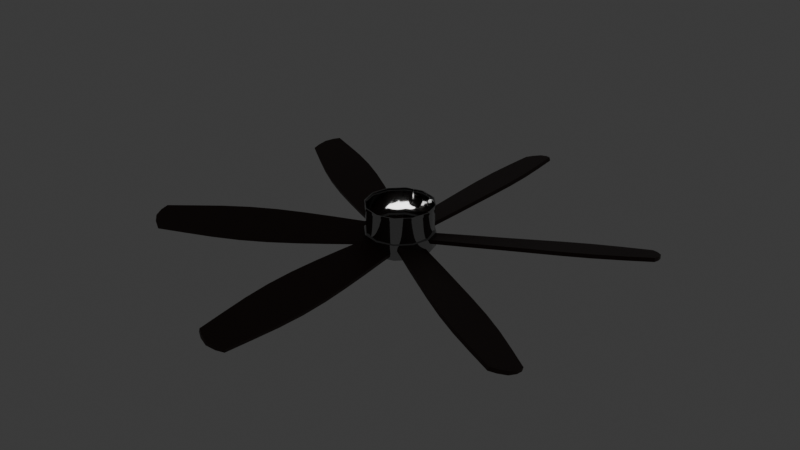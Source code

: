 # Source: CeilingFan1.blend  (saved by Blender 4.1.24; exported with 4.5.12 LTS)
import bpy
from mathutils import Matrix  # noqa: F401  (used for matrix-valued properties, if any)

bpy.ops.wm.read_factory_settings(use_empty=True)
scene = bpy.context.scene
scene.name = 'Scene'

# ---- collections
col_collection = bpy.data.collections.new('Collection'); scene.collection.children.link(col_collection)

# ---- materials (node trees are filled in below, after node groups)
mat_material = bpy.data.materials.new('Material')
mat_material.alpha_threshold = 0.0
mat_material.use_transparent_shadow = False
mat_material.roughness = 0.5
mat_material.line_color = (0.0, 0.0, 0.0, 1.0)
mat_material_001 = bpy.data.materials.new('Material.001')
mat_material_001.use_transparent_shadow = False
mat_material_002 = bpy.data.materials.new('Material.002')
mat_material_002.use_transparent_shadow = False

# ---- material node trees
mat_material.use_nodes = True; mat_material.node_tree.nodes.clear()
_N = mat_material.node_tree.nodes; _L = mat_material.node_tree.links
n0 = _N.new('ShaderNodeOutputMaterial'); n0.name = 'Material Output'; n0.location = (300, 300)
n1 = _N.new('ShaderNodeBsdfPrincipled'); n1.name = 'Principled BSDF'; n1.location = (10, 300)
n1.inputs[3].default_value = 1.45
n1.inputs[28].default_value = 6.5
_L.new(n1.outputs[0], n0.inputs[0])
n0.is_active_output = True
mat_material_001.use_nodes = True; mat_material_001.node_tree.nodes.clear()
_N = mat_material_001.node_tree.nodes; _L = mat_material_001.node_tree.links
n0 = _N.new('ShaderNodeBsdfPrincipled'); n0.name = 'Principled BSDF'; n0.location = (10, 300)
n0.inputs[0].default_value = (0.03454, 0.01131, 0.006484, 1.0)
n1 = _N.new('ShaderNodeOutputMaterial'); n1.name = 'Material Output'; n1.location = (300, 300)
_L.new(n0.outputs[0], n1.inputs[0])
n1.is_active_output = True
mat_material_002.use_nodes = True; mat_material_002.node_tree.nodes.clear()
_N = mat_material_002.node_tree.nodes; _L = mat_material_002.node_tree.links
n0 = _N.new('ShaderNodeBsdfPrincipled'); n0.name = 'Principled BSDF'; n0.location = (10, 300)
n0.inputs[1].default_value = 1.0
n0.inputs[2].default_value = 0.0748
n1 = _N.new('ShaderNodeOutputMaterial'); n1.name = 'Material Output'; n1.location = (300, 300)
n2 = _N.new('ShaderNodeRGB'); n2.name = 'RGB'; n2.location = (-280, 280)
n2.outputs[0].default_value = (0.4339, 0.4339, 0.4339, 1.0)
_L.new(n0.outputs[0], n1.inputs[0])
_L.new(n2.outputs[0], n0.inputs[0])
n1.is_active_output = True

# ---- world
world_world = bpy.data.worlds.new('World'); scene.world = world_world
world_world.use_nodes = True; world_world.node_tree.nodes.clear()
_N = world_world.node_tree.nodes; _L = world_world.node_tree.links
n0 = _N.new('ShaderNodeOutputWorld'); n0.name = 'World Output'; n0.location = (300, 300)
n1 = _N.new('ShaderNodeBackground'); n1.name = 'Background'; n1.location = (10, 300)
n1.inputs[0].default_value = (0.05088, 0.05088, 0.05088, 1.0)
_L.new(n1.outputs[0], n0.inputs[0])
n0.is_active_output = True
world_world.color = (0.05088, 0.05088, 0.05088)
world_world.use_sun_shadow = False
world_world.sun_shadow_jitter_overblur = 0.0

# ---- meshes
me_cube = bpy.data.meshes.new('Cube')
me_cube.from_pydata([(4.465e-10, 0.01682, 0.012), (-0.008412, 0.01457, 0.012), (-0.01457, 0.008412, 0.012), (-0.01682, -4.163e-11, 0.012), (-0.01457, -0.008412, 0.012), (-0.008412, -0.01457, 0.012), (4.465e-10, -0.01682, 0.012), (0.008412, -0.01457, 0.012), (0.01457, -0.008412, 0.012), (0.01682, -4.163e-11, 0.012), (0.01457, 0.008412, 0.012), (0.008412, 0.01457, 0.012), (4.598e-10, 0.01597, -0.01025), (-0.007983, 0.01383, -0.01025), (-0.01383, 0.007983, -0.01025), (-0.01597, -4.163e-11, -0.01025), (-0.01383, -0.007983, -0.01025), (-0.007983, -0.01383, -0.01025), (4.598e-10, -0.01597, -0.01025), (0.007983, -0.01383, -0.01025), (0.01383, -0.007983, -0.01025), (0.01597, -4.163e-11, -0.01025), (0.01383, 0.007983, -0.01025), (0.007983, 0.01383, -0.01025), (-0.008412, 0.01457, -0.01025), (4.465e-10, 0.01682, -0.01025), (-0.01457, 0.008412, -0.01025), (-0.01682, -4.163e-11, -0.01025), (-0.01457, -0.008412, -0.01025), (-0.008412, -0.01457, -0.01025), (4.465e-10, -0.01682, -0.01025), (0.008412, -0.01457, -0.01025), (0.01457, -0.008412, -0.01025), (0.01682, -4.163e-11, -0.01025), (0.01457, 0.008412, -0.01025), (0.008412, 0.01457, -0.01025), (-0.01457, 0.008412, 0.01058), (-0.008412, -0.01457, 0.01058), (0.01457, -0.008412, 0.01058), (-0.008412, 0.01457, 0.01058), (4.465e-10, 0.01682, 0.01058), (0.008412, 0.01457, 0.01058), (-0.01457, -0.008412, 0.01058), (-0.01682, -4.163e-11, 0.01058), (0.008412, -0.01457, 0.01058), (4.465e-10, -0.01682, 0.01058), (0.01457, 0.008412, 0.01058), (0.01682, -4.163e-11, 0.01058), (-0.007983, 0.01383, -0.009754), (4.592e-10, 0.01597, -0.009754), (-0.01383, 0.007983, -0.009754), (-0.01597, -4.163e-11, -0.009754), (-0.01383, -0.007983, -0.009754), (-0.007983, -0.01383, -0.009754), (4.592e-10, -0.01597, -0.009754), (0.007983, -0.01383, -0.009754), (0.01383, -0.007983, -0.009754), (0.01597, -4.163e-11, -0.009754), (0.01383, 0.007983, -0.009754), (0.007983, 0.01383, -0.009754), (-0.00591, 0.01024, -0.01084), (-0.002337, 0.004047, -0.01175), (5.239e-10, 0.004673, -0.01175), (5.871e-10, 0.01182, -0.01084), (-0.01024, 0.00591, -0.01084), (-0.004047, 0.002337, -0.01175), (-0.01182, -4.163e-11, -0.01084), (-0.004673, -1.164e-10, -0.01175), (-0.01024, -0.00591, -0.01084), (-0.004047, -0.002337, -0.01175), (-0.00591, -0.01024, -0.01084), (-0.002337, -0.004047, -0.01175), (5.871e-10, -0.01182, -0.01084), (1.222e-09, -0.004673, -0.01175), (0.00591, -0.01024, -0.01084), (0.002337, -0.004047, -0.01175), (0.01024, -0.00591, -0.01084), (0.004047, -0.002337, -0.01175), (0.01182, -4.163e-11, -0.01084), (0.004673, -9.313e-10, -0.01175), (0.01024, 0.00591, -0.01084), (0.004047, 0.002337, -0.01175), (0.00591, 0.01024, -0.01084), (0.002337, 0.004047, -0.01175), (0.01457, 0.008412, -0.001981), (0.008412, -0.01457, -0.001981), (-0.01457, -0.008412, -0.001981), (0.008412, 0.01457, -0.001981), (-0.008412, 0.01457, -0.001981), (0.01457, -0.008412, -0.001981), (-0.008412, -0.01457, -0.001981), (-0.01457, 0.008412, -0.001981), (-0.01682, -4.163e-11, -0.001981), (4.465e-10, -0.01682, -0.001981), (4.465e-10, 0.01682, -0.001981), (0.01682, -4.163e-11, -0.001981), (0.01457, 0.008412, -0.009204), (0.008412, -0.01457, -0.009204), (-0.01457, -0.008412, -0.009204), (0.008412, 0.01457, -0.009204), (-0.008412, 0.01457, -0.009204), (0.01457, -0.008412, -0.009204), (-0.008412, -0.01457, -0.009204), (-0.01457, 0.008412, -0.009204), (-0.01682, -4.163e-11, -0.009204), (4.465e-10, -0.01682, -0.009204), (4.465e-10, 0.01682, -0.009204), (0.01682, -4.163e-11, -0.009204), (-0.008662, 0.015, 0.012), (4.367e-10, 0.01732, 0.012), (-0.015, 0.008662, 0.012), (-0.01732, -4.163e-11, 0.012), (-0.015, -0.008662, 0.012), (-0.008662, -0.015, 0.012), (4.367e-10, -0.01732, 0.012), (0.008662, -0.015, 0.012), (0.015, -0.008662, 0.012), (0.01732, -4.163e-11, 0.012), (0.015, 0.008662, 0.012), (0.008662, 0.015, 0.012), (0.01732, -4.163e-11, 0.01058), (4.367e-10, -0.01732, 0.01058), (-0.01732, -4.163e-11, 0.01058), (4.367e-10, 0.01732, 0.01058), (0.015, 0.008662, 0.01058), (0.008662, -0.015, 0.01058), (0.015, -0.008662, 0.01058), (0.008662, 0.015, 0.01058), (-0.015, 0.008662, 0.01058), (-0.008662, -0.015, 0.01058), (-0.008662, 0.015, 0.01058), (-0.015, -0.008662, 0.01058)], [], [(107, 33, 34, 96), (105, 30, 31, 97), (104, 27, 28, 98), (96, 34, 35, 99), (106, 25, 24, 100), (97, 31, 32, 101), (98, 28, 29, 102), (99, 35, 25, 106), (100, 24, 26, 103), (101, 32, 33, 107), (102, 29, 30, 105), (103, 26, 27, 104), (13, 48, 50, 14), (13, 24, 25, 12), (14, 26, 24, 13), (15, 27, 26, 14), (16, 28, 27, 15), (17, 29, 28, 16), (18, 30, 29, 17), (19, 31, 30, 18), (20, 32, 31, 19), (21, 33, 32, 20), (22, 34, 33, 21), (23, 35, 34, 22), (12, 25, 35, 23), (64, 50, 48, 60), (20, 56, 57, 21), (17, 53, 54, 18), (14, 50, 51, 15), (21, 57, 58, 22), (18, 54, 55, 19), (15, 51, 52, 16), (22, 58, 59, 23), (12, 49, 48, 13), (19, 55, 56, 20), (16, 52, 53, 17), (23, 59, 49, 12), (61, 62, 83, 81, 79, 77, 75, 73, 71, 69, 67, 65), (63, 49, 59, 82), (68, 52, 51, 66), (70, 53, 52, 68), (72, 54, 53, 70), (74, 55, 54, 72), (76, 56, 55, 74), (78, 57, 56, 76), (80, 58, 57, 78), (82, 59, 58, 80), (45, 121, 129, 37), (66, 51, 50, 64), (61, 60, 63, 62), (65, 64, 60, 61), (67, 66, 64, 65), (69, 68, 66, 67), (71, 70, 68, 69), (73, 72, 70, 71), (75, 74, 72, 73), (77, 76, 74, 75), (79, 78, 76, 77), (81, 80, 78, 79), (83, 82, 80, 81), (62, 63, 82, 83), (60, 48, 49, 63), (11, 119, 109, 0), (44, 125, 121, 45), (3, 111, 112, 4), (36, 128, 130, 39), (46, 124, 120, 47), (10, 118, 119, 11), (2, 110, 111, 3), (37, 129, 131, 42), (9, 117, 118, 10), (1, 108, 110, 2), (39, 130, 123, 40), (36, 91, 92, 43), (37, 90, 93, 45), (38, 89, 95, 47), (39, 88, 91, 36), (41, 87, 94, 40), (42, 86, 90, 37), (44, 85, 89, 38), (40, 94, 88, 39), (46, 84, 87, 41), (43, 92, 86, 42), (45, 93, 85, 44), (47, 95, 84, 46), (110, 128, 122, 111), (113, 129, 121, 114), (116, 126, 120, 117), (108, 130, 128, 110), (119, 127, 123, 109), (112, 131, 129, 113), (115, 125, 126, 116), (109, 123, 130, 108), (118, 124, 127, 119), (111, 122, 131, 112), (114, 121, 125, 115), (117, 120, 124, 118), (4, 112, 113, 5), (38, 126, 125, 44), (5, 113, 114, 6), (40, 123, 127, 41), (6, 114, 115, 7), (41, 127, 124, 46), (47, 120, 126, 38), (7, 115, 116, 8), (42, 131, 122, 43), (0, 109, 108, 1), (43, 122, 128, 36), (8, 116, 117, 9)])
me_cube.polygons.foreach_set('use_smooth', [True] * 109)
me_cube.polygons.foreach_set('material_index', [2, 2, 2, 2, 2, 2, 2, 2, 2, 2, 2, 2, 2, 2, 2, 2, 2, 2, 2, 2, 2, 2, 2, 2, 2, 0, 2, 2, 2, 2, 2, 2, 2, 2, 2, 2, 2, 0, 0, 0, 0, 0, 0, 0, 0, 0, 0, 2, 0, 0, 0, 0, 0, 0, 0, 0, 0, 0, 0, 0, 0, 0, 2, 2, 2, 2, 2, 2, 2, 2, 2, 2, 2, 2, 2, 2, 2, 2, 2, 2, 2, 2, 2, 2, 2, 2, 2, 2, 2, 2, 2, 2, 2, 2, 2, 2, 2, 2, 2, 2, 2, 2, 2, 2, 2, 2, 2, 2, 2])
_k = set([(12, 13), (12, 23), (13, 14), (14, 15), (15, 16), (16, 17), (17, 18), (18, 19), (19, 20), (20, 21), (21, 22), (22, 23), (24, 25), (24, 26), (25, 35), (26, 27), (27, 28), (28, 29), (29, 30), (30, 31), (31, 32), (32, 33), (33, 34), (34, 35), (36, 39), (36, 43), (37, 42), (37, 45), (38, 44), (38, 47), (39, 40), (40, 41), (41, 46), (42, 43), (44, 45), (46, 47), (48, 49), (48, 50), (49, 59), (50, 51), (51, 52), (52, 53), (53, 54), (54, 55), (55, 56), (56, 57), (57, 58), (58, 59), (108, 109), (108, 110), (109, 119), (110, 111), (111, 112), (112, 113), (113, 114), (114, 115), (115, 116), (116, 117), (117, 118), (118, 119), (120, 124), (120, 126), (121, 125), (121, 129), (122, 128), (122, 131), (123, 127), (123, 130), (124, 127), (125, 126), (128, 130), (129, 131)])
me_cube.attributes.new('sharp_edge', 'BOOLEAN', 'EDGE').data.foreach_set('value', [ (min(e.vertices), max(e.vertices)) in _k for e in me_cube.edges])
_uv = me_cube.uv_layers.new(name='UVMap')
_uv.uv.foreach_set('vector', [0.0, 0.0, 0.0, 0.0, 0.0, 0.0, 0.0, 0.0, 0.0, 0.0, 0.0, 0.0, 0.0, 0.0, 0.0, 0.0, 0.0, 0.0, 0.0, 0.0, 0.0, 0.0, 0.0, 0.0, 0.0, 0.0, 0.0, 0.0, 0.0, 0.0, 0.0, 0.0, 0.0, 0.0, 0.0, 0.0, 0.0, 0.0, 0.0, 0.0, 0.0, 0.0, 0.0, 0.0, 0.0, 0.0, 0.0, 0.0, 0.0, 0.0, 0.0, 0.0, 0.0, 0.0, 0.0, 0.0, 0.0, 0.0, 0.0, 0.0, 0.0, 0.0, 0.0, 0.0, 0.0, 0.0, 0.0, 0.0, 0.0, 0.0, 0.0, 0.0, 0.0, 0.0, 0.0, 0.0, 0.0, 0.0, 0.0, 0.0, 0.0, 0.0, 0.0, 0.0, 0.0, 0.0, 0.0, 0.0, 0.0, 0.0, 0.0, 0.0, 0.0, 0.0, 0.0, 0.0, 0.0, 0.0, 0.0, 0.0, 0.0, 0.0, 0.0, 0.0, 0.0, 0.0, 0.0, 0.0, 0.0, 0.0, 0.0, 0.0, 0.0, 0.0, 0.0, 0.0, 0.0, 0.0, 0.0, 0.0, 0.0, 0.0, 0.0, 0.0, 0.0, 0.0, 0.0, 0.0, 0.0, 0.0, 0.0, 0.0, 0.0, 0.0, 0.0, 0.0, 0.0, 0.0, 0.0, 0.0, 0.0, 0.0, 0.0, 0.0, 0.0, 0.0, 0.0, 0.0, 0.0, 0.0, 0.0, 0.0, 0.0, 0.0, 0.0, 0.0, 0.0, 0.0, 0.0, 0.0, 0.0, 0.0, 0.0, 0.0, 0.0, 0.0, 0.0, 0.0, 0.0, 0.0, 0.0, 0.0, 0.0, 0.0, 0.0, 0.0, 0.0, 0.0, 0.0, 0.0, 0.0, 0.0, 0.0, 0.0, 0.0, 0.0, 0.0, 0.0, 0.0, 0.0, 0.0, 0.0, 0.0, 0.0, 0.0, 0.0, 0.0, 0.0, 0.0, 0.0, 0.0, 0.0, 0.0, 0.0, 0.0, 0.0, 0.0, 0.0, 0.0, 0.0, 0.0, 0.0, 0.0, 0.0, 0.0, 0.0, 0.0, 0.0, 0.0, 0.0, 0.0, 0.0, 0.0, 0.0, 0.0, 0.0, 0.0, 0.0, 0.0, 0.0, 0.0, 0.0, 0.0, 0.0, 0.0, 0.0, 0.0, 0.0, 0.0, 0.0, 0.0, 0.0, 0.0, 0.0, 0.0, 0.0, 0.0, 0.0, 0.0, 0.0, 0.0, 0.0, 0.0, 0.0, 0.0, 0.0, 0.0, 0.0, 0.0, 0.0, 0.0, 0.0, 0.0, 0.0, 0.0, 0.0, 0.0, 0.0, 0.0, 0.0, 0.0, 0.0, 0.0, 0.0, 0.0, 0.0, 0.0, 0.0, 0.0, 0.0, 0.0, 0.0, 0.0, 0.0, 0.0, 0.0, 0.0, 0.0, 0.0, 0.0, 0.0, 0.0, 0.0, 0.0, 0.0, 0.0, 0.0, 0.0, 0.0, 0.0, 0.0, 0.0, 0.0, 0.0, 0.0, 0.0, 0.0, 0.0, 0.0, 0.0, 0.0, 0.0, 0.0, 0.0, 0.0, 0.0, 0.0, 0.0, 0.0, 0.0, 0.0, 0.0, 0.0, 0.0, 0.0, 0.0, 0.0, 0.0, 0.0, 0.0, 0.0, 0.0, 0.0, 0.0, 0.0, 0.0, 0.0, 0.0, 0.0, 0.0, 0.0, 0.0, 0.0, 0.0, 0.0, 0.0, 0.0, 0.0, 0.0, 0.0, 0.0, 0.0, 0.0, 0.0, 0.0, 0.0, 0.0, 0.0, 0.0, 0.0, 0.0, 0.0, 0.0, 0.0, 0.0, 0.0, 0.0, 0.0, 0.0, 0.0, 0.0, 0.0, 0.0, 0.0, 0.0, 0.0, 0.0, 0.0, 0.0, 0.0, 0.0, 0.0, 0.0, 0.0, 0.0, 0.0, 0.0, 0.0, 0.0, 0.0, 0.0, 0.0, 0.0, 0.0, 0.0, 0.0, 0.0, 0.0, 0.0, 0.0, 0.0, 0.0, 0.0, 0.0, 0.0, 0.0, 0.0, 0.0, 0.0, 0.0, 0.0, 0.0, 0.0, 0.0, 0.0, 0.0, 0.0, 0.0, 0.0, 0.0, 0.0, 0.0, 0.0, 0.0, 0.0, 0.0, 0.0, 0.0, 0.0, 0.0, 0.0, 0.0, 0.0, 0.0, 0.0, 0.0, 0.0, 0.0, 0.0, 0.0, 0.0, 0.0, 0.0, 0.0, 0.0, 0.0, 0.0, 0.0, 0.0, 0.0, 0.0, 0.0, 0.0, 0.0, 0.0, 0.0, 0.0, 0.0, 0.0, 0.0, 0.0, 0.0, 0.0, 0.0, 0.0, 0.0, 0.0, 0.0, 0.0, 0.0, 0.0, 0.0, 0.0, 0.0, 0.0, 0.0, 0.0, 0.0, 0.0, 0.0, 0.0, 0.0, 0.0, 0.0, 0.0, 0.0, 0.0, 0.0, 0.0, 0.0, 0.0, 0.0, 0.0, 0.0, 0.0, 0.0, 0.0, 0.0, 0.0, 0.0, 0.0, 0.0, 0.0, 0.0, 0.0, 0.0, 0.0, 0.0, 0.0, 0.0, 0.0, 0.0, 0.0, 0.0, 0.0, 0.0, 0.0, 0.0, 0.0, 0.0, 0.0, 0.0, 0.0, 0.0, 0.0, 0.0, 0.0, 0.0, 0.0, 0.0, 0.0, 0.0, 0.0, 0.0, 0.0, 0.0, 0.0, 0.0, 0.0, 0.0, 0.0, 0.0, 0.0, 0.0, 0.0, 0.0, 0.0, 0.0, 0.0, 0.0, 0.0, 0.0, 0.0, 0.0, 0.0, 0.0, 0.0, 0.0, 0.0, 0.0, 0.0, 0.0, 0.0, 0.0, 0.0, 0.0, 0.0, 0.0, 0.0, 0.0, 0.0, 0.0, 0.0, 0.0, 0.0, 0.0, 0.0, 0.0, 0.0, 0.0, 0.0, 0.0, 0.0, 0.0, 0.0, 0.0, 0.0, 0.0, 0.0, 0.0, 0.0, 0.0, 0.0, 0.0, 0.0, 0.0, 0.0, 0.0, 0.0, 0.0, 0.0, 0.0, 0.0, 0.0, 0.0, 0.0, 0.0, 0.0, 0.0, 0.0, 0.0, 0.0, 0.0, 0.0, 0.0, 0.0, 0.0, 0.0, 0.0, 0.0, 0.0, 0.0, 0.0, 0.0, 0.0, 0.0, 0.0, 0.0, 0.0, 0.0, 0.0, 0.0, 0.0, 0.0, 0.0, 0.0, 0.0, 0.0, 0.0, 0.0, 0.0, 0.0, 0.0, 0.0, 0.0, 0.0, 0.0, 0.0, 0.0, 0.0, 0.0, 0.0, 0.0, 0.0, 0.0, 0.0, 0.0, 0.0, 0.0, 0.0, 0.0, 0.0, 0.0, 0.0, 0.0, 0.0, 0.0, 0.0, 0.0, 0.0, 0.0, 0.0, 0.0, 0.0, 0.0, 0.0, 0.0, 0.0, 0.0, 0.0, 0.0, 0.0, 0.0, 0.0, 0.0, 0.0, 0.0, 0.0, 0.0, 0.0, 0.0, 0.0, 0.0, 0.0, 0.0, 0.0, 0.0, 0.0, 0.0, 0.0, 0.0, 0.0, 0.0, 0.0, 0.0, 0.0, 0.0, 0.0, 0.0, 0.0, 0.0, 0.0, 0.0, 0.0, 0.0, 0.0, 0.0, 0.0, 0.0, 0.0, 0.0, 0.0, 0.0, 0.0, 0.0, 0.0, 0.0, 0.0, 0.0, 0.0, 0.0, 0.0, 0.0, 0.0, 0.0, 0.0, 0.0, 0.0, 0.0, 0.0, 0.0, 0.0, 0.0, 0.0, 0.0, 0.0, 0.0, 0.0, 0.0, 0.0, 0.0, 0.0, 0.0, 0.0, 0.0, 0.0, 0.0, 0.0, 0.0, 0.0, 0.0, 0.0, 0.0, 0.0, 0.0, 0.0, 0.0, 0.0, 0.0, 0.0, 0.0, 0.0, 0.0, 0.0, 0.0, 0.0, 0.0, 0.0, 0.0, 0.0, 0.0, 0.0, 0.0, 0.0, 0.0, 0.0, 0.0, 0.0, 0.0, 0.0, 0.0, 0.0, 0.0, 0.0, 0.0, 0.0, 0.0, 0.0, 0.0, 0.0, 0.0, 0.0, 0.0, 0.0, 0.0, 0.0, 0.0, 0.0, 0.0, 0.0, 0.0, 0.0, 0.0, 0.0, 0.0, 0.0, 0.0, 0.0, 0.0, 0.0, 0.0, 0.0, 0.0, 0.0, 0.0, 0.0, 0.0, 0.0, 0.0, 0.0, 0.0, 0.0, 0.0, 0.0, 0.0, 0.0, 0.0, 0.0, 0.0, 0.0, 0.0, 0.0, 0.0, 0.0, 0.0, 0.0, 0.0, 0.0, 0.0, 0.0, 0.0, 0.0, 0.0, 0.0, 0.0, 0.0, 0.0, 0.0, 0.0, 0.0, 0.0, 0.0, 0.0, 0.0, 0.0, 0.0, 0.0, 0.0, 0.0, 0.0, 0.0, 0.0, 0.0, 0.0, 0.0, 0.0, 0.0, 0.0, 0.0, 0.0, 0.0, 0.0, 0.0, 0.0, 0.0, 0.0, 0.0, 0.0])
me_cube.materials.append(mat_material)
me_cube.materials.append(mat_material_001)
me_cube.materials.append(mat_material_002)
me_cube.use_mirror_vertex_groups = False
me_cube.update()
me_cube_001 = bpy.data.meshes.new('Cube.001')
me_cube_001.from_pydata([(0.01355, 0.007821, -0.001981), (0.007821, -0.01355, -0.001981), (-0.01355, -0.007821, -0.001981), (0.007821, 0.01355, -0.001981), (-0.007821, 0.01355, -0.001981), (0.01355, -0.007821, -0.001981), (-0.007821, -0.01355, -0.001981), (-0.01355, 0.007821, -0.001981), (-0.01564, -3.886e-11, -0.001981), (4.103e-10, -0.01564, -0.001981), (4.103e-10, 0.01564, -0.001981), (0.01564, -3.886e-11, -0.001981), (0.01355, 0.007821, -0.009204), (0.007821, -0.01355, -0.009204), (-0.01355, -0.007821, -0.009204), (0.007821, 0.01355, -0.009204), (-0.007821, 0.01355, -0.009204), (0.01355, -0.007821, -0.009204), (-0.007821, -0.01355, -0.009204), (-0.01355, 0.007821, -0.009204), (-0.01564, -3.886e-11, -0.009204), (4.103e-10, -0.01564, -0.009204), (4.103e-10, 0.01564, -0.009204), (0.01564, -3.886e-11, -0.009204), (-0.01758, -4.229e-11, -0.009204), (-0.01758, -4.229e-11, -0.001981), (4.391e-10, -0.01758, -0.009204), (4.391e-10, -0.01758, -0.001981), (4.391e-10, 0.01758, -0.009204), (4.391e-10, 0.01758, -0.001981), (0.01758, -4.229e-11, -0.009204), (0.01758, -4.229e-11, -0.001981), (-0.01522, 0.008788, -0.001981), (-0.008788, -0.01522, -0.001981), (0.01522, -0.008788, -0.001981), (-0.008788, 0.01522, -0.001981), (0.008788, 0.01522, -0.001981), (-0.01522, -0.008788, -0.001981), (0.008788, -0.01522, -0.001981), (0.01522, 0.008788, -0.001981), (0.01522, 0.008788, -0.009204), (0.008788, -0.01522, -0.009204), (-0.01522, -0.008788, -0.009204), (0.008788, 0.01522, -0.009204), (-0.008788, 0.01522, -0.009204), (0.01522, -0.008788, -0.009204), (-0.008788, -0.01522, -0.009204), (-0.01522, 0.008788, -0.009204), (-0.009126, -0.002426, -0.00618), (-0.008947, -0.002117, -0.008056), (-0.1073, 0.05293, -0.006668), (-0.107, 0.05341, -0.008514), (-0.002641, 0.008807, -0.003181), (-0.002462, 0.009117, -0.005057), (-0.09977, 0.06599, -0.002724), (-0.09949, 0.06647, -0.004569), (-0.01417, 0.01701, -0.004682), (-0.02577, 0.02509, -0.004222), (-0.03747, 0.033, -0.003797), (-0.04926, 0.04076, -0.003551), (-0.0613, 0.04809, -0.003598), (-0.07374, 0.05472, -0.003872), (-0.08656, 0.06069, -0.004244), (-0.02182, 0.003771, -0.006555), (-0.03462, 0.009776, -0.007016), (-0.04732, 0.01595, -0.00744), (-0.05993, 0.02228, -0.007686), (-0.07229, 0.02904, -0.007639), (-0.08426, 0.0365, -0.007366), (-0.09584, 0.04461, -0.006994), (-0.08684, 0.0602, -0.002397), (-0.07401, 0.05425, -0.002024), (-0.06154, 0.04766, -0.001747), (-0.04948, 0.04038, -0.001696), (-0.03768, 0.03265, -0.001938), (-0.02597, 0.02475, -0.002357), (-0.01436, 0.01668, -0.002812), (-0.09556, 0.0451, -0.00884), (-0.08399, 0.03696, -0.009214), (-0.07205, 0.02947, -0.009491), (-0.05971, 0.02266, -0.009541), (-0.04712, 0.0163, -0.0093), (-0.03442, 0.01012, -0.00888), (-0.02163, 0.004096, -0.008426), (-0.005705, 0.0035, -0.006557), (-0.005883, 0.00319, -0.004681), (-0.0179, 0.01055, -0.006554), (-0.0301, 0.0176, -0.006551), (-0.04229, 0.02465, -0.006549), (-0.05449, 0.03171, -0.006546), (-0.06667, 0.03878, -0.006544), (-0.07886, 0.04584, -0.006543), (-0.09106, 0.0529, -0.006542), (-0.01809, 0.01023, -0.004684), (-0.03029, 0.01726, -0.004686), (-0.0425, 0.0243, -0.004689), (-0.05471, 0.03133, -0.004691), (-0.06692, 0.03835, -0.004693), (-0.07913, 0.04538, -0.004695), (-0.09134, 0.05241, -0.004696), (-0.1031, 0.0642, -0.003557), (-0.1074, 0.05671, -0.005837), (-0.1033, 0.05932, -0.004696), (-0.1063, 0.06103, -0.004697), (-0.1072, 0.05721, -0.00768), (-0.1028, 0.06469, -0.005401), (-0.103, 0.05981, -0.006542), (-0.106, 0.06152, -0.006541), (-0.006664, 0.00669, -0.00618), (-0.006307, 0.00669, -0.008056), (-0.007817, 0.1194, -0.006668), (-0.007262, 0.1194, -0.008514), (0.006307, 0.00669, -0.003181), (0.006664, 0.00669, -0.005057), (0.007262, 0.1194, -0.002724), (0.007817, 0.1194, -0.004569), (0.007642, 0.02078, -0.004682), (0.008841, 0.03487, -0.004222), (0.009846, 0.04895, -0.003797), (0.01067, 0.06304, -0.003551), (0.01099, 0.07713, -0.003598), (0.01052, 0.09122, -0.003872), (0.009283, 0.1053, -0.004244), (-0.007642, 0.02078, -0.006555), (-0.008841, 0.03487, -0.007016), (-0.009846, 0.04895, -0.00744), (-0.01067, 0.06304, -0.007686), (-0.01099, 0.07713, -0.007639), (-0.01052, 0.09122, -0.007366), (-0.009283, 0.1053, -0.006994), (0.00872, 0.1053, -0.002397), (0.009982, 0.09122, -0.002024), (0.01051, 0.07713, -0.001747), (0.01023, 0.06304, -0.001696), (0.00944, 0.04895, -0.001938), (0.00845, 0.03487, -0.002357), (0.007266, 0.02078, -0.002812), (-0.00872, 0.1053, -0.00884), (-0.009981, 0.09122, -0.009214), (-0.01051, 0.07713, -0.009491), (-0.01023, 0.06304, -0.009541), (-0.00944, 0.04895, -0.0093), (-0.00845, 0.03487, -0.00888), (-0.007266, 0.02078, -0.008426), (0.0001787, 0.00669, -0.006557), (-0.0001787, 0.00669, -0.004681), (0.0001876, 0.02078, -0.006554), (0.0001957, 0.03487, -0.006551), (0.0002033, 0.04895, -0.006549), (0.000219, 0.06304, -0.006546), (0.000244, 0.07713, -0.006544), (0.0002685, 0.09122, -0.006543), (0.0002818, 0.1053, -0.006542), (-0.0001876, 0.02078, -0.004684), (-0.0001957, 0.03487, -0.004686), (-0.0002033, 0.04895, -0.004689), (-0.000219, 0.06304, -0.004691), (-0.0002439, 0.07713, -0.004693), (-0.0002685, 0.09122, -0.004695), (-0.0002818, 0.1053, -0.004696), (0.00404, 0.1214, -0.003557), (-0.004608, 0.1214, -0.005837), (-0.0002857, 0.1191, -0.004696), (-0.0002848, 0.1226, -0.004697), (-0.00404, 0.1214, -0.00768), (0.004608, 0.1214, -0.005401), (0.0002858, 0.1191, -0.006542), (0.0002848, 0.1226, -0.006541), (0.002462, 0.009117, -0.00618), (0.002641, 0.008807, -0.008056), (0.09949, 0.06647, -0.006668), (0.09977, 0.06599, -0.008514), (0.008947, -0.002117, -0.003181), (0.009126, -0.002426, -0.005057), (0.107, 0.05341, -0.002724), (0.1073, 0.05293, -0.004569), (0.02182, 0.003771, -0.004682), (0.03462, 0.009776, -0.004222), (0.04732, 0.01595, -0.003797), (0.05993, 0.02228, -0.003551), (0.07229, 0.02904, -0.003598), (0.08426, 0.0365, -0.003872), (0.09584, 0.04461, -0.004244), (0.01417, 0.01701, -0.006555), (0.02577, 0.02509, -0.007016), (0.03747, 0.033, -0.00744), (0.04926, 0.04076, -0.007686), (0.0613, 0.04809, -0.007639), (0.07374, 0.05472, -0.007366), (0.08656, 0.06069, -0.006994), (0.09556, 0.0451, -0.002397), (0.08399, 0.03696, -0.002024), (0.07205, 0.02947, -0.001747), (0.05971, 0.02266, -0.001696), (0.04712, 0.0163, -0.001938), (0.03442, 0.01012, -0.002357), (0.02163, 0.004096, -0.002812), (0.08684, 0.0602, -0.00884), (0.07401, 0.05425, -0.009214), (0.06154, 0.04766, -0.009491), (0.04948, 0.04038, -0.009541), (0.03768, 0.03265, -0.0093), (0.02597, 0.02475, -0.00888), (0.01436, 0.01668, -0.008426), (0.005883, 0.00319, -0.006557), (0.005705, 0.0035, -0.004681), (0.01809, 0.01023, -0.006554), (0.03029, 0.01726, -0.006551), (0.0425, 0.0243, -0.006549), (0.05471, 0.03133, -0.006546), (0.06692, 0.03835, -0.006544), (0.07913, 0.04538, -0.006543), (0.09134, 0.05241, -0.006542), (0.0179, 0.01055, -0.004684), (0.0301, 0.0176, -0.004686), (0.04229, 0.02465, -0.004689), (0.05449, 0.03171, -0.004691), (0.06667, 0.03878, -0.004693), (0.07886, 0.04584, -0.004695), (0.09106, 0.0529, -0.004696), (0.1072, 0.05721, -0.003557), (0.1028, 0.06469, -0.005837), (0.103, 0.05981, -0.004696), (0.106, 0.06152, -0.004697), (0.1031, 0.0642, -0.00768), (0.1074, 0.05671, -0.005401), (0.1033, 0.05932, -0.006542), (0.1063, 0.06103, -0.006541), (0.009126, 0.002426, -0.00618), (0.008947, 0.002117, -0.008056), (0.1073, -0.05293, -0.006668), (0.107, -0.05341, -0.008514), (0.002641, -0.008807, -0.003181), (0.002462, -0.009117, -0.005057), (0.09977, -0.06599, -0.002724), (0.09949, -0.06647, -0.004569), (0.01417, -0.01701, -0.004682), (0.02577, -0.02509, -0.004222), (0.03747, -0.033, -0.003797), (0.04926, -0.04076, -0.003551), (0.0613, -0.04809, -0.003598), (0.07374, -0.05472, -0.003872), (0.08656, -0.06069, -0.004244), (0.02182, -0.003771, -0.006555), (0.03462, -0.009776, -0.007016), (0.04732, -0.01595, -0.00744), (0.05993, -0.02228, -0.007686), (0.07229, -0.02904, -0.007639), (0.08426, -0.0365, -0.007366), (0.09584, -0.04461, -0.006994), (0.08684, -0.0602, -0.002397), (0.07401, -0.05425, -0.002024), (0.06154, -0.04766, -0.001747), (0.04948, -0.04038, -0.001696), (0.03768, -0.03265, -0.001938), (0.02597, -0.02475, -0.002357), (0.01436, -0.01668, -0.002812), (0.09556, -0.0451, -0.00884), (0.08399, -0.03696, -0.009214), (0.07205, -0.02947, -0.009491), (0.05971, -0.02266, -0.009541), (0.04712, -0.0163, -0.0093), (0.03442, -0.01012, -0.00888), (0.02163, -0.004096, -0.008426), (0.005705, -0.0035, -0.006557), (0.005883, -0.00319, -0.004681), (0.0179, -0.01055, -0.006554), (0.0301, -0.0176, -0.006551), (0.04229, -0.02465, -0.006549), (0.05449, -0.03171, -0.006546), (0.06667, -0.03878, -0.006544), (0.07886, -0.04584, -0.006543), (0.09106, -0.0529, -0.006542), (0.01809, -0.01023, -0.004684), (0.03029, -0.01726, -0.004686), (0.0425, -0.0243, -0.004689), (0.05471, -0.03133, -0.004691), (0.06692, -0.03835, -0.004693), (0.07913, -0.04538, -0.004695), (0.09134, -0.05241, -0.004696), (0.1031, -0.0642, -0.003557), (0.1074, -0.05671, -0.005837), (0.1033, -0.05932, -0.004696), (0.1063, -0.06103, -0.004697), (0.1072, -0.05721, -0.00768), (0.1028, -0.06469, -0.005401), (0.103, -0.05981, -0.006542), (0.106, -0.06152, -0.006541), (0.006664, -0.00669, -0.00618), (0.006307, -0.00669, -0.008056), (0.007817, -0.1194, -0.006668), (0.007262, -0.1194, -0.008514), (-0.006307, -0.00669, -0.003181), (-0.006664, -0.00669, -0.005057), (-0.007262, -0.1194, -0.002724), (-0.007817, -0.1194, -0.004569), (-0.007642, -0.02078, -0.004682), (-0.008841, -0.03487, -0.004222), (-0.009846, -0.04895, -0.003797), (-0.01067, -0.06304, -0.003551), (-0.01099, -0.07713, -0.003598), (-0.01052, -0.09122, -0.003872), (-0.009283, -0.1053, -0.004244), (0.007642, -0.02078, -0.006555), (0.008841, -0.03487, -0.007016), (0.009846, -0.04895, -0.00744), (0.01067, -0.06304, -0.007686), (0.01099, -0.07713, -0.007639), (0.01052, -0.09122, -0.007366), (0.009283, -0.1053, -0.006994), (-0.00872, -0.1053, -0.002397), (-0.009982, -0.09122, -0.002024), (-0.01051, -0.07713, -0.001747), (-0.01023, -0.06304, -0.001696), (-0.00944, -0.04895, -0.001938), (-0.00845, -0.03487, -0.002357), (-0.007266, -0.02078, -0.002812), (0.00872, -0.1053, -0.00884), (0.009981, -0.09122, -0.009214), (0.01051, -0.07713, -0.009491), (0.01023, -0.06304, -0.009541), (0.00944, -0.04895, -0.0093), (0.00845, -0.03487, -0.00888), (0.007266, -0.02078, -0.008426), (-0.0001787, -0.00669, -0.006557), (0.0001787, -0.00669, -0.004681), (-0.0001876, -0.02078, -0.006554), (-0.0001957, -0.03487, -0.006551), (-0.0002033, -0.04895, -0.006549), (-0.0002191, -0.06304, -0.006546), (-0.000244, -0.07713, -0.006544), (-0.0002685, -0.09122, -0.006543), (-0.0002818, -0.1053, -0.006542), (0.0001876, -0.02078, -0.004684), (0.0001957, -0.03487, -0.004686), (0.0002033, -0.04895, -0.004689), (0.000219, -0.06304, -0.004691), (0.0002439, -0.07713, -0.004693), (0.0002685, -0.09122, -0.004695), (0.0002818, -0.1053, -0.004696), (-0.00404, -0.1214, -0.003557), (0.004608, -0.1214, -0.005837), (0.0002857, -0.1191, -0.004696), (0.0002848, -0.1226, -0.004697), (0.00404, -0.1214, -0.00768), (-0.004608, -0.1214, -0.005401), (-0.0002858, -0.1191, -0.006542), (-0.0002848, -0.1226, -0.006541), (-0.002462, -0.009117, -0.00618), (-0.002641, -0.008807, -0.008056), (-0.09949, -0.06647, -0.006668), (-0.09977, -0.06599, -0.008514), (-0.008947, 0.002117, -0.003181), (-0.009126, 0.002426, -0.005057), (-0.107, -0.05341, -0.002724), (-0.1073, -0.05293, -0.004569), (-0.02182, -0.003771, -0.004682), (-0.03462, -0.009776, -0.004222), (-0.04732, -0.01595, -0.003797), (-0.05993, -0.02228, -0.003551), (-0.07229, -0.02904, -0.003598), (-0.08426, -0.0365, -0.003872), (-0.09584, -0.04461, -0.004244), (-0.01417, -0.01701, -0.006555), (-0.02577, -0.02509, -0.007016), (-0.03747, -0.033, -0.00744), (-0.04926, -0.04076, -0.007686), (-0.0613, -0.04809, -0.007639), (-0.07374, -0.05472, -0.007366), (-0.08656, -0.06069, -0.006994), (-0.09556, -0.0451, -0.002397), (-0.08399, -0.03696, -0.002024), (-0.07205, -0.02947, -0.001747), (-0.05971, -0.02266, -0.001696), (-0.04712, -0.0163, -0.001938), (-0.03442, -0.01012, -0.002357), (-0.02163, -0.004096, -0.002812), (-0.08684, -0.0602, -0.00884), (-0.07401, -0.05425, -0.009214), (-0.06154, -0.04766, -0.009491), (-0.04948, -0.04038, -0.009541), (-0.03768, -0.03265, -0.0093), (-0.02597, -0.02475, -0.00888), (-0.01436, -0.01668, -0.008426), (-0.005883, -0.00319, -0.006557), (-0.005705, -0.0035, -0.004681), (-0.01809, -0.01023, -0.006554), (-0.03029, -0.01726, -0.006551), (-0.0425, -0.0243, -0.006549), (-0.05471, -0.03133, -0.006546), (-0.06692, -0.03835, -0.006544), (-0.07913, -0.04538, -0.006543), (-0.09134, -0.05241, -0.006542), (-0.0179, -0.01055, -0.004684), (-0.0301, -0.0176, -0.004686), (-0.04229, -0.02465, -0.004689), (-0.05449, -0.03171, -0.004691), (-0.06667, -0.03878, -0.004693), (-0.07886, -0.04584, -0.004695), (-0.09106, -0.0529, -0.004696), (-0.1072, -0.05721, -0.003557), (-0.1028, -0.06469, -0.005837), (-0.103, -0.05981, -0.004696), (-0.106, -0.06152, -0.004697), (-0.1031, -0.0642, -0.00768), (-0.1074, -0.05671, -0.005401), (-0.1033, -0.05932, -0.006542), (-0.1063, -0.06103, -0.006541)], [], [(31, 30, 40, 39), (27, 26, 41, 38), (25, 24, 42, 37), (39, 40, 43, 36), (29, 28, 44, 35), (38, 41, 45, 34), (37, 42, 46, 33), (36, 43, 28, 29), (35, 44, 47, 32), (34, 45, 30, 31), (33, 46, 26, 27), (32, 47, 24, 25), (7, 8, 20, 19), (6, 9, 21, 18), (5, 11, 23, 17), (4, 7, 19, 16), (3, 10, 22, 15), (2, 6, 18, 14), (1, 5, 17, 13), (10, 4, 16, 22), (0, 3, 15, 12), (8, 2, 14, 20), (9, 1, 13, 21), (11, 0, 12, 23), (7, 32, 25, 8), (13, 41, 26, 21), (0, 39, 36, 3), (19, 47, 44, 16), (6, 33, 27, 9), (12, 40, 30, 23), (8, 25, 37, 2), (22, 28, 43, 15), (5, 34, 31, 11), (9, 27, 38, 1), (18, 46, 42, 14), (4, 35, 32, 7), (11, 31, 39, 0), (17, 45, 41, 13), (3, 36, 29, 10), (16, 44, 28, 22), (2, 37, 33, 6), (20, 24, 47, 19), (15, 43, 40, 12), (1, 38, 34, 5), (21, 26, 46, 18), (14, 42, 24, 20), (10, 29, 35, 4), (23, 30, 45, 17), (92, 77, 51, 104, 106), (69, 99, 102, 101, 50), (56, 76, 52, 53), (62, 92, 106, 105, 55), (77, 69, 50, 51), (49, 48, 63, 83), (83, 63, 64, 82), (82, 64, 65, 81), (81, 65, 66, 80), (80, 66, 67, 79), (79, 67, 68, 78), (78, 68, 69, 77), (84, 49, 83, 86), (86, 83, 82, 87), (87, 82, 81, 88), (88, 81, 80, 89), (89, 80, 79, 90), (90, 79, 78, 91), (91, 78, 77, 92), (55, 54, 70, 62), (62, 70, 71, 61), (61, 71, 72, 60), (60, 72, 73, 59), (59, 73, 74, 58), (58, 74, 75, 57), (57, 75, 76, 56), (85, 52, 76, 93), (93, 76, 75, 94), (94, 75, 74, 95), (95, 74, 73, 96), (96, 73, 72, 97), (97, 72, 71, 98), (98, 71, 70, 99), (105, 100, 54, 55), (68, 98, 99, 69), (67, 97, 98, 68), (66, 96, 97, 67), (65, 95, 96, 66), (64, 94, 95, 65), (63, 93, 94, 64), (48, 85, 93, 63), (61, 91, 92, 62), (60, 90, 91, 61), (59, 89, 90, 60), (58, 88, 89, 59), (57, 87, 88, 58), (56, 86, 87, 57), (53, 84, 86, 56), (99, 70, 54, 100, 102), (51, 50, 101, 104), (100, 103, 102), (103, 101, 102), (104, 107, 106), (107, 105, 106), (100, 105, 107, 103), (103, 107, 104, 101), (152, 137, 111, 164, 166), (129, 159, 162, 161, 110), (116, 136, 112, 113), (122, 152, 166, 165, 115), (137, 129, 110, 111), (109, 108, 123, 143), (143, 123, 124, 142), (142, 124, 125, 141), (141, 125, 126, 140), (140, 126, 127, 139), (139, 127, 128, 138), (138, 128, 129, 137), (144, 109, 143, 146), (146, 143, 142, 147), (147, 142, 141, 148), (148, 141, 140, 149), (149, 140, 139, 150), (150, 139, 138, 151), (151, 138, 137, 152), (115, 114, 130, 122), (122, 130, 131, 121), (121, 131, 132, 120), (120, 132, 133, 119), (119, 133, 134, 118), (118, 134, 135, 117), (117, 135, 136, 116), (145, 112, 136, 153), (153, 136, 135, 154), (154, 135, 134, 155), (155, 134, 133, 156), (156, 133, 132, 157), (157, 132, 131, 158), (158, 131, 130, 159), (165, 160, 114, 115), (128, 158, 159, 129), (127, 157, 158, 128), (126, 156, 157, 127), (125, 155, 156, 126), (124, 154, 155, 125), (123, 153, 154, 124), (108, 145, 153, 123), (121, 151, 152, 122), (120, 150, 151, 121), (119, 149, 150, 120), (118, 148, 149, 119), (117, 147, 148, 118), (116, 146, 147, 117), (113, 144, 146, 116), (159, 130, 114, 160, 162), (111, 110, 161, 164), (160, 163, 162), (163, 161, 162), (164, 167, 166), (167, 165, 166), (160, 165, 167, 163), (163, 167, 164, 161), (212, 197, 171, 224, 226), (189, 219, 222, 221, 170), (176, 196, 172, 173), (182, 212, 226, 225, 175), (197, 189, 170, 171), (169, 168, 183, 203), (203, 183, 184, 202), (202, 184, 185, 201), (201, 185, 186, 200), (200, 186, 187, 199), (199, 187, 188, 198), (198, 188, 189, 197), (204, 169, 203, 206), (206, 203, 202, 207), (207, 202, 201, 208), (208, 201, 200, 209), (209, 200, 199, 210), (210, 199, 198, 211), (211, 198, 197, 212), (175, 174, 190, 182), (182, 190, 191, 181), (181, 191, 192, 180), (180, 192, 193, 179), (179, 193, 194, 178), (178, 194, 195, 177), (177, 195, 196, 176), (205, 172, 196, 213), (213, 196, 195, 214), (214, 195, 194, 215), (215, 194, 193, 216), (216, 193, 192, 217), (217, 192, 191, 218), (218, 191, 190, 219), (225, 220, 174, 175), (188, 218, 219, 189), (187, 217, 218, 188), (186, 216, 217, 187), (185, 215, 216, 186), (184, 214, 215, 185), (183, 213, 214, 184), (168, 205, 213, 183), (181, 211, 212, 182), (180, 210, 211, 181), (179, 209, 210, 180), (178, 208, 209, 179), (177, 207, 208, 178), (176, 206, 207, 177), (173, 204, 206, 176), (219, 190, 174, 220, 222), (171, 170, 221, 224), (220, 223, 222), (223, 221, 222), (224, 227, 226), (227, 225, 226), (220, 225, 227, 223), (223, 227, 224, 221), (272, 257, 231, 284, 286), (249, 279, 282, 281, 230), (236, 256, 232, 233), (242, 272, 286, 285, 235), (257, 249, 230, 231), (229, 228, 243, 263), (263, 243, 244, 262), (262, 244, 245, 261), (261, 245, 246, 260), (260, 246, 247, 259), (259, 247, 248, 258), (258, 248, 249, 257), (264, 229, 263, 266), (266, 263, 262, 267), (267, 262, 261, 268), (268, 261, 260, 269), (269, 260, 259, 270), (270, 259, 258, 271), (271, 258, 257, 272), (235, 234, 250, 242), (242, 250, 251, 241), (241, 251, 252, 240), (240, 252, 253, 239), (239, 253, 254, 238), (238, 254, 255, 237), (237, 255, 256, 236), (265, 232, 256, 273), (273, 256, 255, 274), (274, 255, 254, 275), (275, 254, 253, 276), (276, 253, 252, 277), (277, 252, 251, 278), (278, 251, 250, 279), (285, 280, 234, 235), (248, 278, 279, 249), (247, 277, 278, 248), (246, 276, 277, 247), (245, 275, 276, 246), (244, 274, 275, 245), (243, 273, 274, 244), (228, 265, 273, 243), (241, 271, 272, 242), (240, 270, 271, 241), (239, 269, 270, 240), (238, 268, 269, 239), (237, 267, 268, 238), (236, 266, 267, 237), (233, 264, 266, 236), (279, 250, 234, 280, 282), (231, 230, 281, 284), (280, 283, 282), (283, 281, 282), (284, 287, 286), (287, 285, 286), (280, 285, 287, 283), (283, 287, 284, 281), (332, 317, 291, 344, 346), (309, 339, 342, 341, 290), (296, 316, 292, 293), (302, 332, 346, 345, 295), (317, 309, 290, 291), (289, 288, 303, 323), (323, 303, 304, 322), (322, 304, 305, 321), (321, 305, 306, 320), (320, 306, 307, 319), (319, 307, 308, 318), (318, 308, 309, 317), (324, 289, 323, 326), (326, 323, 322, 327), (327, 322, 321, 328), (328, 321, 320, 329), (329, 320, 319, 330), (330, 319, 318, 331), (331, 318, 317, 332), (295, 294, 310, 302), (302, 310, 311, 301), (301, 311, 312, 300), (300, 312, 313, 299), (299, 313, 314, 298), (298, 314, 315, 297), (297, 315, 316, 296), (325, 292, 316, 333), (333, 316, 315, 334), (334, 315, 314, 335), (335, 314, 313, 336), (336, 313, 312, 337), (337, 312, 311, 338), (338, 311, 310, 339), (345, 340, 294, 295), (308, 338, 339, 309), (307, 337, 338, 308), (306, 336, 337, 307), (305, 335, 336, 306), (304, 334, 335, 305), (303, 333, 334, 304), (288, 325, 333, 303), (301, 331, 332, 302), (300, 330, 331, 301), (299, 329, 330, 300), (298, 328, 329, 299), (297, 327, 328, 298), (296, 326, 327, 297), (293, 324, 326, 296), (339, 310, 294, 340, 342), (291, 290, 341, 344), (340, 343, 342), (343, 341, 342), (344, 347, 346), (347, 345, 346), (340, 345, 347, 343), (343, 347, 344, 341), (392, 377, 351, 404, 406), (369, 399, 402, 401, 350), (356, 376, 352, 353), (362, 392, 406, 405, 355), (377, 369, 350, 351), (349, 348, 363, 383), (383, 363, 364, 382), (382, 364, 365, 381), (381, 365, 366, 380), (380, 366, 367, 379), (379, 367, 368, 378), (378, 368, 369, 377), (384, 349, 383, 386), (386, 383, 382, 387), (387, 382, 381, 388), (388, 381, 380, 389), (389, 380, 379, 390), (390, 379, 378, 391), (391, 378, 377, 392), (355, 354, 370, 362), (362, 370, 371, 361), (361, 371, 372, 360), (360, 372, 373, 359), (359, 373, 374, 358), (358, 374, 375, 357), (357, 375, 376, 356), (385, 352, 376, 393), (393, 376, 375, 394), (394, 375, 374, 395), (395, 374, 373, 396), (396, 373, 372, 397), (397, 372, 371, 398), (398, 371, 370, 399), (405, 400, 354, 355), (368, 398, 399, 369), (367, 397, 398, 368), (366, 396, 397, 367), (365, 395, 396, 366), (364, 394, 395, 365), (363, 393, 394, 364), (348, 385, 393, 363), (361, 391, 392, 362), (360, 390, 391, 361), (359, 389, 390, 360), (358, 388, 389, 359), (357, 387, 388, 358), (356, 386, 387, 357), (353, 384, 386, 356), (399, 370, 354, 400, 402), (351, 350, 401, 404), (400, 403, 402), (403, 401, 402), (404, 407, 406), (407, 405, 406), (400, 405, 407, 403), (403, 407, 404, 401)])
me_cube_001.polygons.foreach_set('use_smooth', [True] * 384)
me_cube_001.polygons.foreach_set('material_index', [2, 2, 2, 2, 2, 2, 2, 2, 2, 2, 2, 2, 2, 2, 2, 2, 2, 2, 2, 2, 2, 2, 2, 2, 2, 2, 2, 2, 2, 2, 2, 2, 2, 2, 2, 2, 2, 2, 2, 2, 2, 2, 2, 2, 2, 2, 2, 2, 1, 1, 1, 1, 1, 1, 1, 1, 1, 1, 1, 1, 1, 1, 1, 1, 1, 1, 1, 1, 1, 1, 1, 1, 1, 1, 1, 1, 1, 1, 1, 1, 1, 1, 1, 1, 1, 1, 1, 1, 1, 1, 1, 1, 1, 1, 1, 1, 1, 1, 1, 1, 1, 1, 1, 1, 1, 1, 1, 1, 1, 1, 1, 1, 1, 1, 1, 1, 1, 1, 1, 1, 1, 1, 1, 1, 1, 1, 1, 1, 1, 1, 1, 1, 1, 1, 1, 1, 1, 1, 1, 1, 1, 1, 1, 1, 1, 1, 1, 1, 1, 1, 1, 1, 1, 1, 1, 1, 1, 1, 1, 1, 1, 1, 1, 1, 1, 1, 1, 1, 1, 1, 1, 1, 1, 1, 1, 1, 1, 1, 1, 1, 1, 1, 1, 1, 1, 1, 1, 1, 1, 1, 1, 1, 1, 1, 1, 1, 1, 1, 1, 1, 1, 1, 1, 1, 1, 1, 1, 1, 1, 1, 1, 1, 1, 1, 1, 1, 1, 1, 1, 1, 1, 1, 1, 1, 1, 1, 1, 1, 1, 1, 1, 1, 1, 1, 1, 1, 1, 1, 1, 1, 1, 1, 1, 1, 1, 1, 1, 1, 1, 1, 1, 1, 1, 1, 1, 1, 1, 1, 1, 1, 1, 1, 1, 1, 1, 1, 1, 1, 1, 1, 1, 1, 1, 1, 1, 1, 1, 1, 1, 1, 1, 1, 1, 1, 1, 1, 1, 1, 1, 1, 1, 1, 1, 1, 1, 1, 1, 1, 1, 1, 1, 1, 1, 1, 1, 1, 1, 1, 1, 1, 1, 1, 1, 1, 1, 1, 1, 1, 1, 1, 1, 1, 1, 1, 1, 1, 1, 1, 1, 1, 1, 1, 1, 1, 1, 1, 1, 1, 1, 1, 1, 1, 1, 1, 1, 1, 1, 1, 1, 1, 1, 1, 1, 1, 1, 1, 1, 1, 1, 1, 1, 1, 1, 1, 1, 1, 1, 1, 1, 1, 1, 1, 1, 1, 1, 1, 1, 1, 1, 1, 1, 1, 1, 1])
_k = set([(0, 3), (0, 11), (1, 5), (1, 9), (2, 6), (2, 8), (3, 10), (4, 7), (4, 10), (5, 11), (6, 9), (7, 8), (12, 15), (12, 23), (13, 17), (13, 21), (14, 18), (14, 20), (15, 22), (16, 19), (16, 22), (17, 23), (18, 21), (19, 20), (24, 42), (24, 47), (25, 32), (25, 37), (26, 41), (26, 46), (27, 33), (27, 38), (28, 43), (28, 44), (29, 35), (29, 36), (30, 40), (30, 45), (31, 34), (31, 39), (32, 35), (33, 37), (34, 38), (36, 39), (40, 43), (41, 45), (42, 46), (44, 47), (48, 49), (48, 63), (48, 85), (49, 83), (49, 84), (50, 51), (50, 69), (50, 101), (51, 77), (51, 104), (52, 53), (52, 76), (52, 85), (53, 56), (53, 84), (54, 55), (54, 70), (54, 100), (55, 62), (55, 105), (56, 57), (57, 58), (58, 59), (59, 60), (60, 61), (61, 62), (63, 64), (64, 65), (65, 66), (66, 67), (67, 68), (68, 69), (70, 71), (71, 72), (72, 73), (73, 74), (74, 75), (75, 76), (77, 78), (78, 79), (79, 80), (80, 81), (81, 82), (82, 83), (100, 103), (101, 103), (104, 107), (105, 107), (108, 109), (108, 123), (108, 145), (109, 143), (109, 144), (110, 111), (110, 129), (110, 161), (111, 137), (111, 164), (112, 113), (112, 136), (112, 145), (113, 116), (113, 144), (114, 115), (114, 130), (114, 160), (115, 122), (115, 165), (116, 117), (117, 118), (118, 119), (119, 120), (120, 121), (121, 122), (123, 124), (124, 125), (125, 126), (126, 127), (127, 128), (128, 129), (130, 131), (131, 132), (132, 133), (133, 134), (134, 135), (135, 136), (137, 138), (138, 139), (139, 140), (140, 141), (141, 142), (142, 143), (160, 163), (161, 163), (164, 167), (165, 167), (168, 169), (168, 183), (168, 205), (169, 203), (169, 204), (170, 171), (170, 189), (170, 221), (171, 197), (171, 224), (172, 173), (172, 196), (172, 205), (173, 176), (173, 204), (174, 175), (174, 190), (174, 220), (175, 182), (175, 225), (176, 177), (177, 178), (178, 179), (179, 180), (180, 181), (181, 182), (183, 184), (184, 185), (185, 186), (186, 187), (187, 188), (188, 189), (190, 191), (191, 192), (192, 193), (193, 194), (194, 195), (195, 196), (197, 198), (198, 199), (199, 200), (200, 201), (201, 202), (202, 203), (220, 223), (221, 223), (224, 227), (225, 227), (228, 229), (228, 243), (228, 265), (229, 263), (229, 264), (230, 231), (230, 249), (230, 281), (231, 257), (231, 284), (232, 233), (232, 256), (232, 265), (233, 236), (233, 264), (234, 235), (234, 250), (234, 280), (235, 242), (235, 285), (236, 237), (237, 238), (238, 239), (239, 240), (240, 241), (241, 242), (243, 244), (244, 245), (245, 246), (246, 247), (247, 248), (248, 249), (250, 251), (251, 252), (252, 253), (253, 254), (254, 255), (255, 256), (257, 258), (258, 259), (259, 260), (260, 261), (261, 262), (262, 263), (280, 283), (281, 283), (284, 287), (285, 287), (288, 289), (288, 303), (288, 325), (289, 323), (289, 324), (290, 291), (290, 309), (290, 341), (291, 317), (291, 344), (292, 293), (292, 316), (292, 325), (293, 296), (293, 324), (294, 295), (294, 310), (294, 340), (295, 302), (295, 345), (296, 297), (297, 298), (298, 299), (299, 300), (300, 301), (301, 302), (303, 304), (304, 305), (305, 306), (306, 307), (307, 308), (308, 309), (310, 311), (311, 312), (312, 313), (313, 314), (314, 315), (315, 316), (317, 318), (318, 319), (319, 320), (320, 321), (321, 322), (322, 323), (340, 343), (341, 343), (344, 347), (345, 347), (348, 349), (348, 363), (348, 385), (349, 383), (349, 384), (350, 351), (350, 369), (350, 401), (351, 377), (351, 404), (352, 353), (352, 376), (352, 385), (353, 356), (353, 384), (354, 355), (354, 370), (354, 400), (355, 362), (355, 405), (356, 357), (357, 358), (358, 359), (359, 360), (360, 361), (361, 362), (363, 364), (364, 365), (365, 366), (366, 367), (367, 368), (368, 369), (370, 371), (371, 372), (372, 373), (373, 374), (374, 375), (375, 376), (377, 378), (378, 379), (379, 380), (380, 381), (381, 382), (382, 383), (400, 403), (401, 403), (404, 407), (405, 407)])
me_cube_001.attributes.new('sharp_edge', 'BOOLEAN', 'EDGE').data.foreach_set('value', [ (min(e.vertices), max(e.vertices)) in _k for e in me_cube_001.edges])
_uv = me_cube_001.uv_layers.new(name='UVMap')
_uv.uv.foreach_set('vector', [0.0, 0.0, 0.0, 0.0, 0.0, 0.0, 0.0, 0.0, 0.0, 0.0, 0.0, 0.0, 0.0, 0.0, 0.0, 0.0, 0.0, 0.0, 0.0, 0.0, 0.0, 0.0, 0.0, 0.0, 0.0, 0.0, 0.0, 0.0, 0.0, 0.0, 0.0, 0.0, 0.0, 0.0, 0.0, 0.0, 0.0, 0.0, 0.0, 0.0, 0.0, 0.0, 0.0, 0.0, 0.0, 0.0, 0.0, 0.0, 0.0, 0.0, 0.0, 0.0, 0.0, 0.0, 0.0, 0.0, 0.0, 0.0, 0.0, 0.0, 0.0, 0.0, 0.0, 0.0, 0.0, 0.0, 0.0, 0.0, 0.0, 0.0, 0.0, 0.0, 0.0, 0.0, 0.0, 0.0, 0.0, 0.0, 0.0, 0.0, 0.0, 0.0, 0.0, 0.0, 0.0, 0.0, 0.0, 0.0, 0.0, 0.0, 0.0, 0.0, 0.0, 0.0, 0.0, 0.0, 0.0, 0.0, 0.0, 0.0, 0.0, 0.0, 0.0, 0.0, 0.0, 0.0, 0.0, 0.0, 0.0, 0.0, 0.0, 0.0, 0.0, 0.0, 0.0, 0.0, 0.0, 0.0, 0.0, 0.0, 0.0, 0.0, 0.0, 0.0, 0.0, 0.0, 0.0, 0.0, 0.0, 0.0, 0.0, 0.0, 0.0, 0.0, 0.0, 0.0, 0.0, 0.0, 0.0, 0.0, 0.0, 0.0, 0.0, 0.0, 0.0, 0.0, 0.0, 0.0, 0.0, 0.0, 0.0, 0.0, 0.0, 0.0, 0.0, 0.0, 0.0, 0.0, 0.0, 0.0, 0.0, 0.0, 0.0, 0.0, 0.0, 0.0, 0.0, 0.0, 0.0, 0.0, 0.0, 0.0, 0.0, 0.0, 0.0, 0.0, 0.0, 0.0, 0.0, 0.0, 0.0, 0.0, 0.0, 0.0, 0.0, 0.0, 0.0, 0.0, 0.0, 0.0, 0.0, 0.0, 0.0, 0.0, 0.0, 0.0, 0.0, 0.0, 0.0, 0.0, 0.0, 0.0, 0.0, 0.0, 0.0, 0.0, 0.0, 0.0, 0.0, 0.0, 0.0, 0.0, 0.0, 0.0, 0.0, 0.0, 0.0, 0.0, 0.0, 0.0, 0.0, 0.0, 0.0, 0.0, 0.0, 0.0, 0.0, 0.0, 0.0, 0.0, 0.0, 0.0, 0.0, 0.0, 0.0, 0.0, 0.0, 0.0, 0.0, 0.0, 0.0, 0.0, 0.0, 0.0, 0.0, 0.0, 0.0, 0.0, 0.0, 0.0, 0.0, 0.0, 0.0, 0.0, 0.0, 0.0, 0.0, 0.0, 0.0, 0.0, 0.0, 0.0, 0.0, 0.0, 0.0, 0.0, 0.0, 0.0, 0.0, 0.0, 0.0, 0.0, 0.0, 0.0, 0.0, 0.0, 0.0, 0.0, 0.0, 0.0, 0.0, 0.0, 0.0, 0.0, 0.0, 0.0, 0.0, 0.0, 0.0, 0.0, 0.0, 0.0, 0.0, 0.0, 0.0, 0.0, 0.0, 0.0, 0.0, 0.0, 0.0, 0.0, 0.0, 0.0, 0.0, 0.0, 0.0, 0.0, 0.0, 0.0, 0.0, 0.0, 0.0, 0.0, 0.0, 0.0, 0.0, 0.0, 0.0, 0.0, 0.0, 0.0, 0.0, 0.0, 0.0, 0.0, 0.0, 0.0, 0.0, 0.0, 0.0, 0.0, 0.0, 0.0, 0.0, 0.0, 0.0, 0.0, 0.0, 0.0, 0.0, 0.0, 0.0, 0.0, 0.0, 0.0, 0.0, 0.0, 0.0, 0.0, 0.0, 0.0, 0.0, 0.0, 0.0, 0.0, 0.0, 0.0, 0.0, 0.0, 0.0, 0.0, 0.0, 0.0, 0.0, 0.0, 0.0, 0.0, 0.0, 0.0, 0.0, 0.0, 0.0, 0.0, 0.0, 0.0, 0.0, 0.0, 0.0, 0.0, 0.0, 0.0, 0.0, 0.0, 0.25, 0.7188, 0.375, 0.7188, 0.375, 0.75, 0.3222, 0.75, 0.25, 0.7416, 0.625, 0.7188, 0.75, 0.7188, 0.75, 0.7416, 0.6777, 0.75, 0.625, 0.75, 0.375, 0.2188, 0.625, 0.2188, 0.625, 0.25, 0.375, 0.25, 0.125, 0.7188, 0.25, 0.7188, 0.25, 0.7416, 0.1777, 0.75, 0.125, 0.75, 0.375, 0.7188, 0.625, 0.7188, 0.625, 0.75, 0.375, 0.75, 0.375, 0.5, 0.625, 0.5, 0.625, 0.5312, 0.375, 0.5312, 0.375, 0.5312, 0.625, 0.5312, 0.625, 0.5625, 0.375, 0.5625, 0.375, 0.5625, 0.625, 0.5625, 0.625, 0.5938, 0.375, 0.5938, 0.375, 0.5938, 0.625, 0.5938, 0.625, 0.625, 0.375, 0.625, 0.375, 0.625, 0.625, 0.625, 0.625, 0.6562, 0.375, 0.6562, 0.375, 0.6562, 0.625, 0.6562, 0.625, 0.6875, 0.375, 0.6875, 0.375, 0.6875, 0.625, 0.6875, 0.625, 0.7188, 0.375, 0.7188, 0.25, 0.5, 0.375, 0.5, 0.375, 0.5312, 0.25, 0.5312, 0.25, 0.5312, 0.375, 0.5312, 0.375, 0.5625, 0.25, 0.5625, 0.25, 0.5625, 0.375, 0.5625, 0.375, 0.5938, 0.25, 0.5938, 0.25, 0.5938, 0.375, 0.5938, 0.375, 0.625, 0.25, 0.625, 0.25, 0.625, 0.375, 0.625, 0.375, 0.6562, 0.25, 0.6562, 0.25, 0.6562, 0.375, 0.6562, 0.375, 0.6875, 0.25, 0.6875, 0.25, 0.6875, 0.375, 0.6875, 0.375, 0.7188, 0.25, 0.7188, 0.375, 0.0, 0.625, 0.0, 0.625, 0.03125, 0.375, 0.03125, 0.375, 0.03125, 0.625, 0.03125, 0.625, 0.0625, 0.375, 0.0625, 0.375, 0.0625, 0.625, 0.0625, 0.625, 0.09375, 0.375, 0.09375, 0.375, 0.09375, 0.625, 0.09375, 0.625, 0.125, 0.375, 0.125, 0.375, 0.125, 0.625, 0.125, 0.625, 0.1562, 0.375, 0.1562, 0.375, 0.1562, 0.625, 0.1562, 0.625, 0.1875, 0.375, 0.1875, 0.375, 0.1875, 0.625, 0.1875, 0.625, 0.2188, 0.375, 0.2188, 0.75, 0.5, 0.875, 0.5, 0.875, 0.5312, 0.75, 0.5312, 0.75, 0.5312, 0.875, 0.5312, 0.875, 0.5625, 0.75, 0.5625, 0.75, 0.5625, 0.875, 0.5625, 0.875, 0.5938, 0.75, 0.5938, 0.75, 0.5938, 0.875, 0.5938, 0.875, 0.625, 0.75, 0.625, 0.75, 0.625, 0.875, 0.625, 0.875, 0.6562, 0.75, 0.6562, 0.75, 0.6562, 0.875, 0.6562, 0.875, 0.6875, 0.75, 0.6875, 0.75, 0.6875, 0.875, 0.6875, 0.875, 0.7188, 0.75, 0.7188, 0.375, 0.9473, 0.625, 0.9472, 0.625, 1.0, 0.375, 1.0, 0.625, 0.6875, 0.75, 0.6875, 0.75, 0.7188, 0.625, 0.7188, 0.625, 0.6562, 0.75, 0.6562, 0.75, 0.6875, 0.625, 0.6875, 0.625, 0.625, 0.75, 0.625, 0.75, 0.6562, 0.625, 0.6562, 0.625, 0.5938, 0.75, 0.5938, 0.75, 0.625, 0.625, 0.625, 0.625, 0.5625, 0.75, 0.5625, 0.75, 0.5938, 0.625, 0.5938, 0.625, 0.5312, 0.75, 0.5312, 0.75, 0.5625, 0.625, 0.5625, 0.625, 0.5, 0.75, 0.5, 0.75, 0.5312, 0.625, 0.5312, 0.125, 0.6875, 0.25, 0.6875, 0.25, 0.7188, 0.125, 0.7188, 0.125, 0.6562, 0.25, 0.6562, 0.25, 0.6875, 0.125, 0.6875, 0.125, 0.625, 0.25, 0.625, 0.25, 0.6562, 0.125, 0.6562, 0.125, 0.5938, 0.25, 0.5938, 0.25, 0.625, 0.125, 0.625, 0.125, 0.5625, 0.25, 0.5625, 0.25, 0.5938, 0.125, 0.5938, 0.125, 0.5312, 0.25, 0.5312, 0.25, 0.5625, 0.125, 0.5625, 0.125, 0.5, 0.25, 0.5, 0.25, 0.5312, 0.125, 0.5312, 0.75, 0.7188, 0.875, 0.7188, 0.875, 0.75, 0.8222, 0.75, 0.75, 0.7416, 0.375, 0.75, 0.625, 0.75, 0.625, 0.8027, 0.375, 0.8028, 0.6191, 0.875, 0.625, 0.8623, 0.6235, 0.8355, 0.625, 0.8623, 0.625, 0.8027, 0.6235, 0.8355, 0.25, 0.7454, 0.25, 0.7473, 0.25, 0.7416, 0.25, 0.7473, 0.1777, 0.75, 0.25, 0.7416, 0.625, 0.9472, 0.375, 0.9473, 0.3751, 0.875, 0.6249, 0.875, 0.6249, 0.875, 0.3751, 0.875, 0.375, 0.8028, 0.625, 0.8027, 0.25, 0.7188, 0.375, 0.7188, 0.375, 0.75, 0.3222, 0.75, 0.25, 0.7416, 0.625, 0.7188, 0.75, 0.7188, 0.75, 0.7416, 0.6777, 0.75, 0.625, 0.75, 0.375, 0.2188, 0.625, 0.2188, 0.625, 0.25, 0.375, 0.25, 0.125, 0.7188, 0.25, 0.7188, 0.25, 0.7416, 0.1777, 0.75, 0.125, 0.75, 0.375, 0.7188, 0.625, 0.7188, 0.625, 0.75, 0.375, 0.75, 0.375, 0.5, 0.625, 0.5, 0.625, 0.5312, 0.375, 0.5312, 0.375, 0.5312, 0.625, 0.5312, 0.625, 0.5625, 0.375, 0.5625, 0.375, 0.5625, 0.625, 0.5625, 0.625, 0.5938, 0.375, 0.5938, 0.375, 0.5938, 0.625, 0.5938, 0.625, 0.625, 0.375, 0.625, 0.375, 0.625, 0.625, 0.625, 0.625, 0.6562, 0.375, 0.6562, 0.375, 0.6562, 0.625, 0.6562, 0.625, 0.6875, 0.375, 0.6875, 0.375, 0.6875, 0.625, 0.6875, 0.625, 0.7188, 0.375, 0.7188, 0.25, 0.5, 0.375, 0.5, 0.375, 0.5312, 0.25, 0.5312, 0.25, 0.5312, 0.375, 0.5312, 0.375, 0.5625, 0.25, 0.5625, 0.25, 0.5625, 0.375, 0.5625, 0.375, 0.5938, 0.25, 0.5938, 0.25, 0.5938, 0.375, 0.5938, 0.375, 0.625, 0.25, 0.625, 0.25, 0.625, 0.375, 0.625, 0.375, 0.6562, 0.25, 0.6562, 0.25, 0.6562, 0.375, 0.6562, 0.375, 0.6875, 0.25, 0.6875, 0.25, 0.6875, 0.375, 0.6875, 0.375, 0.7188, 0.25, 0.7188, 0.375, 0.0, 0.625, 0.0, 0.625, 0.03125, 0.375, 0.03125, 0.375, 0.03125, 0.625, 0.03125, 0.625, 0.0625, 0.375, 0.0625, 0.375, 0.0625, 0.625, 0.0625, 0.625, 0.09375, 0.375, 0.09375, 0.375, 0.09375, 0.625, 0.09375, 0.625, 0.125, 0.375, 0.125, 0.375, 0.125, 0.625, 0.125, 0.625, 0.1562, 0.375, 0.1562, 0.375, 0.1562, 0.625, 0.1562, 0.625, 0.1875, 0.375, 0.1875, 0.375, 0.1875, 0.625, 0.1875, 0.625, 0.2188, 0.375, 0.2188, 0.75, 0.5, 0.875, 0.5, 0.875, 0.5312, 0.75, 0.5312, 0.75, 0.5312, 0.875, 0.5312, 0.875, 0.5625, 0.75, 0.5625, 0.75, 0.5625, 0.875, 0.5625, 0.875, 0.5938, 0.75, 0.5938, 0.75, 0.5938, 0.875, 0.5938, 0.875, 0.625, 0.75, 0.625, 0.75, 0.625, 0.875, 0.625, 0.875, 0.6562, 0.75, 0.6562, 0.75, 0.6562, 0.875, 0.6562, 0.875, 0.6875, 0.75, 0.6875, 0.75, 0.6875, 0.875, 0.6875, 0.875, 0.7188, 0.75, 0.7188, 0.375, 0.9473, 0.625, 0.9472, 0.625, 1.0, 0.375, 1.0, 0.625, 0.6875, 0.75, 0.6875, 0.75, 0.7188, 0.625, 0.7188, 0.625, 0.6562, 0.75, 0.6562, 0.75, 0.6875, 0.625, 0.6875, 0.625, 0.625, 0.75, 0.625, 0.75, 0.6562, 0.625, 0.6562, 0.625, 0.5938, 0.75, 0.5938, 0.75, 0.625, 0.625, 0.625, 0.625, 0.5625, 0.75, 0.5625, 0.75, 0.5938, 0.625, 0.5938, 0.625, 0.5312, 0.75, 0.5312, 0.75, 0.5625, 0.625, 0.5625, 0.625, 0.5, 0.75, 0.5, 0.75, 0.5312, 0.625, 0.5312, 0.125, 0.6875, 0.25, 0.6875, 0.25, 0.7188, 0.125, 0.7188, 0.125, 0.6562, 0.25, 0.6562, 0.25, 0.6875, 0.125, 0.6875, 0.125, 0.625, 0.25, 0.625, 0.25, 0.6562, 0.125, 0.6562, 0.125, 0.5938, 0.25, 0.5938, 0.25, 0.625, 0.125, 0.625, 0.125, 0.5625, 0.25, 0.5625, 0.25, 0.5938, 0.125, 0.5938, 0.125, 0.5312, 0.25, 0.5312, 0.25, 0.5625, 0.125, 0.5625, 0.125, 0.5, 0.25, 0.5, 0.25, 0.5312, 0.125, 0.5312, 0.75, 0.7188, 0.875, 0.7188, 0.875, 0.75, 0.8222, 0.75, 0.75, 0.7416, 0.375, 0.75, 0.625, 0.75, 0.625, 0.8027, 0.375, 0.8028, 0.6191, 0.875, 0.625, 0.8623, 0.6235, 0.8355, 0.625, 0.8623, 0.625, 0.8027, 0.6235, 0.8355, 0.25, 0.7454, 0.25, 0.7473, 0.25, 0.7416, 0.25, 0.7473, 0.1777, 0.75, 0.25, 0.7416, 0.625, 0.9472, 0.375, 0.9473, 0.3751, 0.875, 0.6249, 0.875, 0.6249, 0.875, 0.3751, 0.875, 0.375, 0.8028, 0.625, 0.8027, 0.25, 0.7188, 0.375, 0.7188, 0.375, 0.75, 0.3222, 0.75, 0.25, 0.7416, 0.625, 0.7188, 0.75, 0.7188, 0.75, 0.7416, 0.6777, 0.75, 0.625, 0.75, 0.375, 0.2188, 0.625, 0.2188, 0.625, 0.25, 0.375, 0.25, 0.125, 0.7188, 0.25, 0.7188, 0.25, 0.7416, 0.1777, 0.75, 0.125, 0.75, 0.375, 0.7188, 0.625, 0.7188, 0.625, 0.75, 0.375, 0.75, 0.375, 0.5, 0.625, 0.5, 0.625, 0.5312, 0.375, 0.5312, 0.375, 0.5312, 0.625, 0.5312, 0.625, 0.5625, 0.375, 0.5625, 0.375, 0.5625, 0.625, 0.5625, 0.625, 0.5938, 0.375, 0.5938, 0.375, 0.5938, 0.625, 0.5938, 0.625, 0.625, 0.375, 0.625, 0.375, 0.625, 0.625, 0.625, 0.625, 0.6562, 0.375, 0.6562, 0.375, 0.6562, 0.625, 0.6562, 0.625, 0.6875, 0.375, 0.6875, 0.375, 0.6875, 0.625, 0.6875, 0.625, 0.7188, 0.375, 0.7188, 0.25, 0.5, 0.375, 0.5, 0.375, 0.5312, 0.25, 0.5312, 0.25, 0.5312, 0.375, 0.5312, 0.375, 0.5625, 0.25, 0.5625, 0.25, 0.5625, 0.375, 0.5625, 0.375, 0.5938, 0.25, 0.5938, 0.25, 0.5938, 0.375, 0.5938, 0.375, 0.625, 0.25, 0.625, 0.25, 0.625, 0.375, 0.625, 0.375, 0.6562, 0.25, 0.6562, 0.25, 0.6562, 0.375, 0.6562, 0.375, 0.6875, 0.25, 0.6875, 0.25, 0.6875, 0.375, 0.6875, 0.375, 0.7188, 0.25, 0.7188, 0.375, 0.0, 0.625, 0.0, 0.625, 0.03125, 0.375, 0.03125, 0.375, 0.03125, 0.625, 0.03125, 0.625, 0.0625, 0.375, 0.0625, 0.375, 0.0625, 0.625, 0.0625, 0.625, 0.09375, 0.375, 0.09375, 0.375, 0.09375, 0.625, 0.09375, 0.625, 0.125, 0.375, 0.125, 0.375, 0.125, 0.625, 0.125, 0.625, 0.1562, 0.375, 0.1562, 0.375, 0.1562, 0.625, 0.1562, 0.625, 0.1875, 0.375, 0.1875, 0.375, 0.1875, 0.625, 0.1875, 0.625, 0.2188, 0.375, 0.2188, 0.75, 0.5, 0.875, 0.5, 0.875, 0.5312, 0.75, 0.5312, 0.75, 0.5312, 0.875, 0.5312, 0.875, 0.5625, 0.75, 0.5625, 0.75, 0.5625, 0.875, 0.5625, 0.875, 0.5938, 0.75, 0.5938, 0.75, 0.5938, 0.875, 0.5938, 0.875, 0.625, 0.75, 0.625, 0.75, 0.625, 0.875, 0.625, 0.875, 0.6562, 0.75, 0.6562, 0.75, 0.6562, 0.875, 0.6562, 0.875, 0.6875, 0.75, 0.6875, 0.75, 0.6875, 0.875, 0.6875, 0.875, 0.7188, 0.75, 0.7188, 0.375, 0.9473, 0.625, 0.9472, 0.625, 1.0, 0.375, 1.0, 0.625, 0.6875, 0.75, 0.6875, 0.75, 0.7188, 0.625, 0.7188, 0.625, 0.6562, 0.75, 0.6562, 0.75, 0.6875, 0.625, 0.6875, 0.625, 0.625, 0.75, 0.625, 0.75, 0.6562, 0.625, 0.6562, 0.625, 0.5938, 0.75, 0.5938, 0.75, 0.625, 0.625, 0.625, 0.625, 0.5625, 0.75, 0.5625, 0.75, 0.5938, 0.625, 0.5938, 0.625, 0.5312, 0.75, 0.5312, 0.75, 0.5625, 0.625, 0.5625, 0.625, 0.5, 0.75, 0.5, 0.75, 0.5312, 0.625, 0.5312, 0.125, 0.6875, 0.25, 0.6875, 0.25, 0.7188, 0.125, 0.7188, 0.125, 0.6562, 0.25, 0.6562, 0.25, 0.6875, 0.125, 0.6875, 0.125, 0.625, 0.25, 0.625, 0.25, 0.6562, 0.125, 0.6562, 0.125, 0.5938, 0.25, 0.5938, 0.25, 0.625, 0.125, 0.625, 0.125, 0.5625, 0.25, 0.5625, 0.25, 0.5938, 0.125, 0.5938, 0.125, 0.5312, 0.25, 0.5312, 0.25, 0.5625, 0.125, 0.5625, 0.125, 0.5, 0.25, 0.5, 0.25, 0.5312, 0.125, 0.5312, 0.75, 0.7188, 0.875, 0.7188, 0.875, 0.75, 0.8222, 0.75, 0.75, 0.7416, 0.375, 0.75, 0.625, 0.75, 0.625, 0.8027, 0.375, 0.8028, 0.6191, 0.875, 0.625, 0.8623, 0.6235, 0.8355, 0.625, 0.8623, 0.625, 0.8027, 0.6235, 0.8355, 0.25, 0.7454, 0.25, 0.7473, 0.25, 0.7416, 0.25, 0.7473, 0.1777, 0.75, 0.25, 0.7416, 0.625, 0.9472, 0.375, 0.9473, 0.3751, 0.875, 0.6249, 0.875, 0.6249, 0.875, 0.3751, 0.875, 0.375, 0.8028, 0.625, 0.8027, 0.25, 0.7188, 0.375, 0.7188, 0.375, 0.75, 0.3222, 0.75, 0.25, 0.7416, 0.625, 0.7188, 0.75, 0.7188, 0.75, 0.7416, 0.6777, 0.75, 0.625, 0.75, 0.375, 0.2188, 0.625, 0.2188, 0.625, 0.25, 0.375, 0.25, 0.125, 0.7188, 0.25, 0.7188, 0.25, 0.7416, 0.1777, 0.75, 0.125, 0.75, 0.375, 0.7188, 0.625, 0.7188, 0.625, 0.75, 0.375, 0.75, 0.375, 0.5, 0.625, 0.5, 0.625, 0.5312, 0.375, 0.5312, 0.375, 0.5312, 0.625, 0.5312, 0.625, 0.5625, 0.375, 0.5625, 0.375, 0.5625, 0.625, 0.5625, 0.625, 0.5938, 0.375, 0.5938, 0.375, 0.5938, 0.625, 0.5938, 0.625, 0.625, 0.375, 0.625, 0.375, 0.625, 0.625, 0.625, 0.625, 0.6562, 0.375, 0.6562, 0.375, 0.6562, 0.625, 0.6562, 0.625, 0.6875, 0.375, 0.6875, 0.375, 0.6875, 0.625, 0.6875, 0.625, 0.7188, 0.375, 0.7188, 0.25, 0.5, 0.375, 0.5, 0.375, 0.5312, 0.25, 0.5312, 0.25, 0.5312, 0.375, 0.5312, 0.375, 0.5625, 0.25, 0.5625, 0.25, 0.5625, 0.375, 0.5625, 0.375, 0.5938, 0.25, 0.5938, 0.25, 0.5938, 0.375, 0.5938, 0.375, 0.625, 0.25, 0.625, 0.25, 0.625, 0.375, 0.625, 0.375, 0.6562, 0.25, 0.6562, 0.25, 0.6562, 0.375, 0.6562, 0.375, 0.6875, 0.25, 0.6875, 0.25, 0.6875, 0.375, 0.6875, 0.375, 0.7188, 0.25, 0.7188, 0.375, 0.0, 0.625, 0.0, 0.625, 0.03125, 0.375, 0.03125, 0.375, 0.03125, 0.625, 0.03125, 0.625, 0.0625, 0.375, 0.0625, 0.375, 0.0625, 0.625, 0.0625, 0.625, 0.09375, 0.375, 0.09375, 0.375, 0.09375, 0.625, 0.09375, 0.625, 0.125, 0.375, 0.125, 0.375, 0.125, 0.625, 0.125, 0.625, 0.1562, 0.375, 0.1562, 0.375, 0.1562, 0.625, 0.1562, 0.625, 0.1875, 0.375, 0.1875, 0.375, 0.1875, 0.625, 0.1875, 0.625, 0.2188, 0.375, 0.2188, 0.75, 0.5, 0.875, 0.5, 0.875, 0.5312, 0.75, 0.5312, 0.75, 0.5312, 0.875, 0.5312, 0.875, 0.5625, 0.75, 0.5625, 0.75, 0.5625, 0.875, 0.5625, 0.875, 0.5938, 0.75, 0.5938, 0.75, 0.5938, 0.875, 0.5938, 0.875, 0.625, 0.75, 0.625, 0.75, 0.625, 0.875, 0.625, 0.875, 0.6562, 0.75, 0.6562, 0.75, 0.6562, 0.875, 0.6562, 0.875, 0.6875, 0.75, 0.6875, 0.75, 0.6875, 0.875, 0.6875, 0.875, 0.7188, 0.75, 0.7188, 0.375, 0.9473, 0.625, 0.9472, 0.625, 1.0, 0.375, 1.0, 0.625, 0.6875, 0.75, 0.6875, 0.75, 0.7188, 0.625, 0.7188, 0.625, 0.6562, 0.75, 0.6562, 0.75, 0.6875, 0.625, 0.6875, 0.625, 0.625, 0.75, 0.625, 0.75, 0.6562, 0.625, 0.6562, 0.625, 0.5938, 0.75, 0.5938, 0.75, 0.625, 0.625, 0.625, 0.625, 0.5625, 0.75, 0.5625, 0.75, 0.5938, 0.625, 0.5938, 0.625, 0.5312, 0.75, 0.5312, 0.75, 0.5625, 0.625, 0.5625, 0.625, 0.5, 0.75, 0.5, 0.75, 0.5312, 0.625, 0.5312, 0.125, 0.6875, 0.25, 0.6875, 0.25, 0.7188, 0.125, 0.7188, 0.125, 0.6562, 0.25, 0.6562, 0.25, 0.6875, 0.125, 0.6875, 0.125, 0.625, 0.25, 0.625, 0.25, 0.6562, 0.125, 0.6562, 0.125, 0.5938, 0.25, 0.5938, 0.25, 0.625, 0.125, 0.625, 0.125, 0.5625, 0.25, 0.5625, 0.25, 0.5938, 0.125, 0.5938, 0.125, 0.5312, 0.25, 0.5312, 0.25, 0.5625, 0.125, 0.5625, 0.125, 0.5, 0.25, 0.5, 0.25, 0.5312, 0.125, 0.5312, 0.75, 0.7188, 0.875, 0.7188, 0.875, 0.75, 0.8222, 0.75, 0.75, 0.7416, 0.375, 0.75, 0.625, 0.75, 0.625, 0.8027, 0.375, 0.8028, 0.6191, 0.875, 0.625, 0.8623, 0.6235, 0.8355, 0.625, 0.8623, 0.625, 0.8027, 0.6235, 0.8355, 0.25, 0.7454, 0.25, 0.7473, 0.25, 0.7416, 0.25, 0.7473, 0.1777, 0.75, 0.25, 0.7416, 0.625, 0.9472, 0.375, 0.9473, 0.3751, 0.875, 0.6249, 0.875, 0.6249, 0.875, 0.3751, 0.875, 0.375, 0.8028, 0.625, 0.8027, 0.25, 0.7188, 0.375, 0.7188, 0.375, 0.75, 0.3222, 0.75, 0.25, 0.7416, 0.625, 0.7188, 0.75, 0.7188, 0.75, 0.7416, 0.6777, 0.75, 0.625, 0.75, 0.375, 0.2188, 0.625, 0.2188, 0.625, 0.25, 0.375, 0.25, 0.125, 0.7188, 0.25, 0.7188, 0.25, 0.7416, 0.1777, 0.75, 0.125, 0.75, 0.375, 0.7188, 0.625, 0.7188, 0.625, 0.75, 0.375, 0.75, 0.375, 0.5, 0.625, 0.5, 0.625, 0.5312, 0.375, 0.5312, 0.375, 0.5312, 0.625, 0.5312, 0.625, 0.5625, 0.375, 0.5625, 0.375, 0.5625, 0.625, 0.5625, 0.625, 0.5938, 0.375, 0.5938, 0.375, 0.5938, 0.625, 0.5938, 0.625, 0.625, 0.375, 0.625, 0.375, 0.625, 0.625, 0.625, 0.625, 0.6562, 0.375, 0.6562, 0.375, 0.6562, 0.625, 0.6562, 0.625, 0.6875, 0.375, 0.6875, 0.375, 0.6875, 0.625, 0.6875, 0.625, 0.7188, 0.375, 0.7188, 0.25, 0.5, 0.375, 0.5, 0.375, 0.5312, 0.25, 0.5312, 0.25, 0.5312, 0.375, 0.5312, 0.375, 0.5625, 0.25, 0.5625, 0.25, 0.5625, 0.375, 0.5625, 0.375, 0.5938, 0.25, 0.5938, 0.25, 0.5938, 0.375, 0.5938, 0.375, 0.625, 0.25, 0.625, 0.25, 0.625, 0.375, 0.625, 0.375, 0.6562, 0.25, 0.6562, 0.25, 0.6562, 0.375, 0.6562, 0.375, 0.6875, 0.25, 0.6875, 0.25, 0.6875, 0.375, 0.6875, 0.375, 0.7188, 0.25, 0.7188, 0.375, 0.0, 0.625, 0.0, 0.625, 0.03125, 0.375, 0.03125, 0.375, 0.03125, 0.625, 0.03125, 0.625, 0.0625, 0.375, 0.0625, 0.375, 0.0625, 0.625, 0.0625, 0.625, 0.09375, 0.375, 0.09375, 0.375, 0.09375, 0.625, 0.09375, 0.625, 0.125, 0.375, 0.125, 0.375, 0.125, 0.625, 0.125, 0.625, 0.1562, 0.375, 0.1562, 0.375, 0.1562, 0.625, 0.1562, 0.625, 0.1875, 0.375, 0.1875, 0.375, 0.1875, 0.625, 0.1875, 0.625, 0.2188, 0.375, 0.2188, 0.75, 0.5, 0.875, 0.5, 0.875, 0.5312, 0.75, 0.5312, 0.75, 0.5312, 0.875, 0.5312, 0.875, 0.5625, 0.75, 0.5625, 0.75, 0.5625, 0.875, 0.5625, 0.875, 0.5938, 0.75, 0.5938, 0.75, 0.5938, 0.875, 0.5938, 0.875, 0.625, 0.75, 0.625, 0.75, 0.625, 0.875, 0.625, 0.875, 0.6562, 0.75, 0.6562, 0.75, 0.6562, 0.875, 0.6562, 0.875, 0.6875, 0.75, 0.6875, 0.75, 0.6875, 0.875, 0.6875, 0.875, 0.7188, 0.75, 0.7188, 0.375, 0.9473, 0.625, 0.9472, 0.625, 1.0, 0.375, 1.0, 0.625, 0.6875, 0.75, 0.6875, 0.75, 0.7188, 0.625, 0.7188, 0.625, 0.6562, 0.75, 0.6562, 0.75, 0.6875, 0.625, 0.6875, 0.625, 0.625, 0.75, 0.625, 0.75, 0.6562, 0.625, 0.6562, 0.625, 0.5938, 0.75, 0.5938, 0.75, 0.625, 0.625, 0.625, 0.625, 0.5625, 0.75, 0.5625, 0.75, 0.5938, 0.625, 0.5938, 0.625, 0.5312, 0.75, 0.5312, 0.75, 0.5625, 0.625, 0.5625, 0.625, 0.5, 0.75, 0.5, 0.75, 0.5312, 0.625, 0.5312, 0.125, 0.6875, 0.25, 0.6875, 0.25, 0.7188, 0.125, 0.7188, 0.125, 0.6562, 0.25, 0.6562, 0.25, 0.6875, 0.125, 0.6875, 0.125, 0.625, 0.25, 0.625, 0.25, 0.6562, 0.125, 0.6562, 0.125, 0.5938, 0.25, 0.5938, 0.25, 0.625, 0.125, 0.625, 0.125, 0.5625, 0.25, 0.5625, 0.25, 0.5938, 0.125, 0.5938, 0.125, 0.5312, 0.25, 0.5312, 0.25, 0.5625, 0.125, 0.5625, 0.125, 0.5, 0.25, 0.5, 0.25, 0.5312, 0.125, 0.5312, 0.75, 0.7188, 0.875, 0.7188, 0.875, 0.75, 0.8222, 0.75, 0.75, 0.7416, 0.375, 0.75, 0.625, 0.75, 0.625, 0.8027, 0.375, 0.8028, 0.6191, 0.875, 0.625, 0.8623, 0.6235, 0.8355, 0.625, 0.8623, 0.625, 0.8027, 0.6235, 0.8355, 0.25, 0.7454, 0.25, 0.7473, 0.25, 0.7416, 0.25, 0.7473, 0.1777, 0.75, 0.25, 0.7416, 0.625, 0.9472, 0.375, 0.9473, 0.3751, 0.875, 0.6249, 0.875, 0.6249, 0.875, 0.3751, 0.875, 0.375, 0.8028, 0.625, 0.8027, 0.25, 0.7188, 0.375, 0.7188, 0.375, 0.75, 0.3222, 0.75, 0.25, 0.7416, 0.625, 0.7188, 0.75, 0.7188, 0.75, 0.7416, 0.6777, 0.75, 0.625, 0.75, 0.375, 0.2188, 0.625, 0.2188, 0.625, 0.25, 0.375, 0.25, 0.125, 0.7188, 0.25, 0.7188, 0.25, 0.7416, 0.1777, 0.75, 0.125, 0.75, 0.375, 0.7188, 0.625, 0.7188, 0.625, 0.75, 0.375, 0.75, 0.375, 0.5, 0.625, 0.5, 0.625, 0.5312, 0.375, 0.5312, 0.375, 0.5312, 0.625, 0.5312, 0.625, 0.5625, 0.375, 0.5625, 0.375, 0.5625, 0.625, 0.5625, 0.625, 0.5938, 0.375, 0.5938, 0.375, 0.5938, 0.625, 0.5938, 0.625, 0.625, 0.375, 0.625, 0.375, 0.625, 0.625, 0.625, 0.625, 0.6562, 0.375, 0.6562, 0.375, 0.6562, 0.625, 0.6562, 0.625, 0.6875, 0.375, 0.6875, 0.375, 0.6875, 0.625, 0.6875, 0.625, 0.7188, 0.375, 0.7188, 0.25, 0.5, 0.375, 0.5, 0.375, 0.5312, 0.25, 0.5312, 0.25, 0.5312, 0.375, 0.5312, 0.375, 0.5625, 0.25, 0.5625, 0.25, 0.5625, 0.375, 0.5625, 0.375, 0.5938, 0.25, 0.5938, 0.25, 0.5938, 0.375, 0.5938, 0.375, 0.625, 0.25, 0.625, 0.25, 0.625, 0.375, 0.625, 0.375, 0.6562, 0.25, 0.6562, 0.25, 0.6562, 0.375, 0.6562, 0.375, 0.6875, 0.25, 0.6875, 0.25, 0.6875, 0.375, 0.6875, 0.375, 0.7188, 0.25, 0.7188, 0.375, 0.0, 0.625, 0.0, 0.625, 0.03125, 0.375, 0.03125, 0.375, 0.03125, 0.625, 0.03125, 0.625, 0.0625, 0.375, 0.0625, 0.375, 0.0625, 0.625, 0.0625, 0.625, 0.09375, 0.375, 0.09375, 0.375, 0.09375, 0.625, 0.09375, 0.625, 0.125, 0.375, 0.125, 0.375, 0.125, 0.625, 0.125, 0.625, 0.1562, 0.375, 0.1562, 0.375, 0.1562, 0.625, 0.1562, 0.625, 0.1875, 0.375, 0.1875, 0.375, 0.1875, 0.625, 0.1875, 0.625, 0.2188, 0.375, 0.2188, 0.75, 0.5, 0.875, 0.5, 0.875, 0.5312, 0.75, 0.5312, 0.75, 0.5312, 0.875, 0.5312, 0.875, 0.5625, 0.75, 0.5625, 0.75, 0.5625, 0.875, 0.5625, 0.875, 0.5938, 0.75, 0.5938, 0.75, 0.5938, 0.875, 0.5938, 0.875, 0.625, 0.75, 0.625, 0.75, 0.625, 0.875, 0.625, 0.875, 0.6562, 0.75, 0.6562, 0.75, 0.6562, 0.875, 0.6562, 0.875, 0.6875, 0.75, 0.6875, 0.75, 0.6875, 0.875, 0.6875, 0.875, 0.7188, 0.75, 0.7188, 0.375, 0.9473, 0.625, 0.9472, 0.625, 1.0, 0.375, 1.0, 0.625, 0.6875, 0.75, 0.6875, 0.75, 0.7188, 0.625, 0.7188, 0.625, 0.6562, 0.75, 0.6562, 0.75, 0.6875, 0.625, 0.6875, 0.625, 0.625, 0.75, 0.625, 0.75, 0.6562, 0.625, 0.6562, 0.625, 0.5938, 0.75, 0.5938, 0.75, 0.625, 0.625, 0.625, 0.625, 0.5625, 0.75, 0.5625, 0.75, 0.5938, 0.625, 0.5938, 0.625, 0.5312, 0.75, 0.5312, 0.75, 0.5625, 0.625, 0.5625, 0.625, 0.5, 0.75, 0.5, 0.75, 0.5312, 0.625, 0.5312, 0.125, 0.6875, 0.25, 0.6875, 0.25, 0.7188, 0.125, 0.7188, 0.125, 0.6562, 0.25, 0.6562, 0.25, 0.6875, 0.125, 0.6875, 0.125, 0.625, 0.25, 0.625, 0.25, 0.6562, 0.125, 0.6562, 0.125, 0.5938, 0.25, 0.5938, 0.25, 0.625, 0.125, 0.625, 0.125, 0.5625, 0.25, 0.5625, 0.25, 0.5938, 0.125, 0.5938, 0.125, 0.5312, 0.25, 0.5312, 0.25, 0.5625, 0.125, 0.5625, 0.125, 0.5, 0.25, 0.5, 0.25, 0.5312, 0.125, 0.5312, 0.75, 0.7188, 0.875, 0.7188, 0.875, 0.75, 0.8222, 0.75, 0.75, 0.7416, 0.375, 0.75, 0.625, 0.75, 0.625, 0.8027, 0.375, 0.8028, 0.6191, 0.875, 0.625, 0.8623, 0.6235, 0.8355, 0.625, 0.8623, 0.625, 0.8027, 0.6235, 0.8355, 0.25, 0.7454, 0.25, 0.7473, 0.25, 0.7416, 0.25, 0.7473, 0.1777, 0.75, 0.25, 0.7416, 0.625, 0.9472, 0.375, 0.9473, 0.3751, 0.875, 0.6249, 0.875, 0.6249, 0.875, 0.3751, 0.875, 0.375, 0.8028, 0.625, 0.8027])
me_cube_001.materials.append(mat_material)
me_cube_001.materials.append(mat_material_001)
me_cube_001.materials.append(mat_material_002)
me_cube_001.use_mirror_vertex_groups = False
me_cube_001.update()

# ---- objects
ob_cube = bpy.data.objects.new('Cube', me_cube)
ob_cube_001 = bpy.data.objects.new('Cube.001', me_cube_001)

# ---- transforms, parenting, visibility, modifiers, constraints
ob_cube.location = (0.0, 0.0, 0.0)
ob_cube.lock_rotations_4d = False
ob_cube.empty_display_type = 'ARROWS'
ob_cube.lineart.crease_threshold = 0.0
ob_cube_001.parent = ob_cube
ob_cube_001.location = (0.0, 0.0, 0.0)
ob_cube_001.lock_rotations_4d = False
ob_cube_001.empty_display_type = 'ARROWS'
ob_cube_001.lineart.crease_threshold = 0.0

# ---- collection membership
col_collection.objects.link(ob_cube)
col_collection.objects.link(ob_cube_001)

# ---- scene / render settings (as saved in the file)
scene.frame_start = 1; scene.frame_end = 250; scene.frame_set(1)
scene.render.engine = 'BLENDER_EEVEE_NEXT'
scene.cycles.sampling_pattern = 'TABULATED_SOBOL'
scene.eevee.ray_tracing_options.trace_max_roughness = 0.0
bpy.context.view_layer.update()

# ---- added for rendering (the .blend has no active camera): camera
cam_auto = bpy.data.cameras.new('AutoCamera')
cam_auto.lens = 50.0
cam_auto.sensor_width = 36.0
cam_auto.clip_end = 1000.0
ob_auto_camera = bpy.data.objects.new('AutoCamera', cam_auto)
scene.collection.objects.link(ob_auto_camera)
ob_auto_camera.location = (0.302388, -0.362865, 0.242036)
ob_auto_camera.rotation_euler = (1.09748, -7.21219e-08, 0.694738)
scene.camera = ob_auto_camera
bpy.context.view_layer.update()
